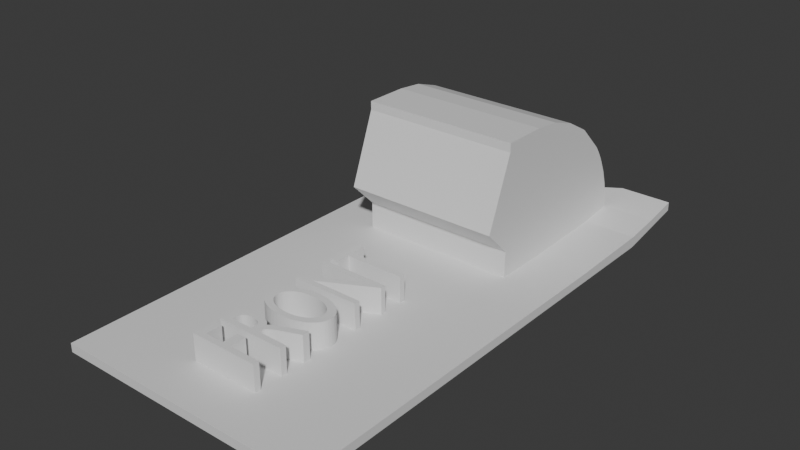 # Source: Ridgeline_front_passenger_window_plug.blend  (saved by Blender 4.4.32; exported with 4.5.12 LTS)
import bpy
from mathutils import Matrix  # noqa: F401  (used for matrix-valued properties, if any)

bpy.ops.wm.read_factory_settings(use_empty=True)
scene = bpy.context.scene
scene.name = 'Scene'

# ---- collections
col_collection = bpy.data.collections.new('Collection'); scene.collection.children.link(col_collection)

# ---- materials (node trees are filled in below, after node groups)
mat_material = bpy.data.materials.new('Material')
mat_material.alpha_threshold = 0.0
mat_material.roughness = 0.5
mat_material.line_color = (0.0, 0.0, 0.0, 1.0)

# ---- material node trees
mat_material.use_nodes = True; mat_material.node_tree.nodes.clear()
_N = mat_material.node_tree.nodes; _L = mat_material.node_tree.links
n0 = _N.new('ShaderNodeOutputMaterial'); n0.name = 'Material Output'; n0.location = (300, 300)
n1 = _N.new('ShaderNodeBsdfPrincipled'); n1.name = 'Principled BSDF'; n1.location = (10, 300)
n1.inputs[3].default_value = 1.45
_L.new(n1.outputs[0], n0.inputs[0])
n0.is_active_output = True

# ---- world
world_world = bpy.data.worlds.new('World'); scene.world = world_world
world_world.use_nodes = True; world_world.node_tree.nodes.clear()
_N = world_world.node_tree.nodes; _L = world_world.node_tree.links
n0 = _N.new('ShaderNodeOutputWorld'); n0.name = 'World Output'; n0.location = (300, 300)
n1 = _N.new('ShaderNodeBackground'); n1.name = 'Background'; n1.location = (10, 300)
n1.inputs[0].default_value = (0.05088, 0.05088, 0.05088, 1.0)
_L.new(n1.outputs[0], n0.inputs[0])
n0.is_active_output = True
world_world.color = (0.05088, 0.05088, 0.05088)
world_world.sun_shadow_jitter_overblur = 0.0

# ---- meshes
me_cube = bpy.data.meshes.new('Cube')
me_cube.from_pydata([(1.0, 1.0, 1.75), (1.0, -1.0, 1.0), (1.0, -1.0, 0.5), (-1.0, 1.0, 1.75), (-1.0, -1.0, 1.0), (-1.0, -1.0, 0.5), (0.6, 1.0, 1.25), (-0.6, 1.0, 1.25), (0.6, 0.3667, 1.0), (-0.6, 0.3667, 1.0), (0.6, 0.2, 1.0), (-0.6, 0.2, 1.0), (-0.6, 0.3667, 8.5), (0.6, 0.3667, 8.5), (0.6, 0.2, 8.5), (-0.6, 0.2, 8.5), (0.6, 0.7333, 1.125), (-0.6, 0.7333, 1.125), (0.6, 0.4667, 8.35), (-0.6, 0.4667, 8.35), (0.6, 0.5667, 7.85), (-0.6, 0.5667, 7.85), (0.6, 0.6667, 7.0), (-0.6, 0.6667, 7.0), (0.6, 0.7667, 5.5), (-0.6, 0.7667, 5.5), (0.6, 0.7833, 5.15), (-0.6, 0.7833, 5.15), (0.6, 0.8, 4.75), (-0.6, 0.8, 4.75), (0.6, 0.8167, 4.25), (-0.6, 0.8167, 4.25), (0.6, 0.8333, 3.7), (-0.6, 0.8333, 3.7), (0.6, 0.85, 2.9), (-0.6, 0.85, 2.9), (0.6, 0.8583, 2.35), (-0.6, 0.8583, 2.35), (-0.6, 0.8633, 1.375), (0.6, 0.8633, 1.375), (0.0, 1.0, 0.5), (0.0, 0.8667, 1.375), (0.3, 1.0, 0.875), (0.3, 1.0, 0.625), (-0.3, 1.0, 0.875), (1.0, 1.0, 1.25), (-1.0, 1.0, 1.25), (0.6, -1.0, 0.5), (-0.6, -1.0, 0.5), (-0.3, 1.0, 0.625), (0.6, 0.7333, -1.0), (0.6, 1.0, 1.75), (-0.6, 0.7333, -1.0), (-0.6, 1.0, 1.75), (0.0, 0.7333, -1.0), (0.3, 0.7333, -1.0), (-0.3, 0.7333, -1.0), (1.0, 0.7333, 0.5), (-1.0, 0.7333, 0.5), (0.6, 0.2, 2.5), (-0.6, 0.2, 2.5), (-0.6, 0.3667, 3.0), (0.6, 0.3667, 3.0), (0.6, 0.1, 4.0), (0.6, 0.3667, 4.5), (-0.6, 0.1, 4.0), (-0.6, 0.3667, 4.5), (0.6, 0.2, 8.0), (0.6, 0.3667, 8.0), (-0.6, 0.2, 8.0), (-0.6, 0.3667, 8.0), (0.6, -0.8, -1.0), (-0.6, -0.8, -1.0), (-1.0, -0.8, 0.5), (1.0, -0.8, 0.5), (-0.6, 0.4, 1.0), (-1.0, 0.4, 1.0), (1.0, 0.7333, 1.125), (-1.0, 0.8633, 1.375), (-1.0, 0.7333, 1.125), (0.6, 0.4, 1.0), (1.0, 0.8633, 1.375), (1.0, 0.4, 1.0), (-0.253, -0.08252, 0.5), (-0.253, -0.2136, 0.5), (-0.1859, -0.2136, 0.5), (-0.1859, -0.1593, 0.5), (0.2667, -0.1593, 0.5), (0.2667, -0.1368, 0.5), (-0.1859, -0.1368, 0.5), (-0.1859, -0.08252, 0.5), (-0.253, -0.2348, 0.5), (-0.253, -0.256, 0.5), (0.1493, -0.256, 0.5), (-0.253, -0.3622, 0.5), (-0.253, -0.3802, 0.5), (0.2667, -0.3802, 0.5), (0.2667, -0.359, 0.5), (-0.1333, -0.359, 0.5), (0.2667, -0.2541, 0.5), (0.2667, -0.2348, 0.5), (0.006857, -0.5762, 0.5), (0.04171, -0.5755, 0.5), (0.07555, -0.5735, 0.5), (0.108, -0.5703, 0.5), (0.1386, -0.5659, 0.5), (0.1671, -0.5602, 0.5), (0.193, -0.5535, 0.5), (0.216, -0.5457, 0.5), (0.2357, -0.5369, 0.5), (0.2517, -0.5272, 0.5), (0.2636, -0.5164, 0.5), (0.271, -0.5049, 0.5), (0.2735, -0.4924, 0.5), (0.271, -0.4796, 0.5), (0.2635, -0.4677, 0.5), (0.2516, -0.4568, 0.5), (0.2355, -0.4468, 0.5), (0.2158, -0.4379, 0.5), (0.1928, -0.4301, 0.5), (0.1668, -0.4233, 0.5), (0.1383, -0.4177, 0.5), (0.1077, -0.4133, 0.5), (0.07529, -0.4101, 0.5), (0.04155, -0.4082, 0.5), (0.006857, -0.4075, 0.5), (-0.0288, -0.4082, 0.5), (-0.06316, -0.4102, 0.5), (-0.09588, -0.4135, 0.5), (-0.1266, -0.4179, 0.5), (-0.155, -0.4236, 0.5), (-0.1808, -0.4304, 0.5), (-0.2035, -0.4382, 0.5), (-0.2228, -0.4471, 0.5), (-0.2385, -0.4569, 0.5), (-0.2501, -0.4677, 0.5), (-0.2573, -0.4794, 0.5), (-0.2598, -0.492, 0.5), (-0.2573, -0.5043, 0.5), (-0.2501, -0.5159, 0.5), (-0.2384, -0.5266, 0.5), (-0.2227, -0.5364, 0.5), (-0.2033, -0.5453, 0.5), (-0.1805, -0.5531, 0.5), (-0.1547, -0.5599, 0.5), (-0.1263, -0.5656, 0.5), (-0.09556, -0.5702, 0.5), (-0.0629, -0.5735, 0.5), (-0.02864, -0.5755, 0.5), (0.006857, -0.5529, 0.5), (-0.02105, -0.5524, 0.5), (-0.0475, -0.5508, 0.5), (-0.07231, -0.5483, 0.5), (-0.09529, -0.5449, 0.5), (-0.1163, -0.5406, 0.5), (-0.135, -0.5356, 0.5), (-0.1514, -0.5298, 0.5), (-0.1653, -0.5233, 0.5), (-0.1764, -0.5162, 0.5), (-0.1845, -0.5086, 0.5), (-0.1895, -0.5005, 0.5), (-0.1912, -0.492, 0.5), (-0.1895, -0.4834, 0.5), (-0.1845, -0.4752, 0.5), (-0.1764, -0.4676, 0.5), (-0.1653, -0.4605, 0.5), (-0.1514, -0.454, 0.5), (-0.135, -0.4482, 0.5), (-0.1163, -0.4431, 0.5), (-0.09529, -0.4388, 0.5), (-0.07231, -0.4354, 0.5), (-0.0475, -0.4329, 0.5), (-0.02105, -0.4313, 0.5), (0.006857, -0.4308, 0.5), (0.0346, -0.4313, 0.5), (0.06095, -0.4329, 0.5), (0.0857, -0.4354, 0.5), (0.1087, -0.4388, 0.5), (0.1297, -0.4431, 0.5), (0.1485, -0.4482, 0.5), (0.1649, -0.454, 0.5), (0.1788, -0.4605, 0.5), (0.19, -0.4676, 0.5), (0.1982, -0.4752, 0.5), (0.2032, -0.4834, 0.5), (0.205, -0.492, 0.5), (0.2032, -0.5005, 0.5), (0.1982, -0.5086, 0.5), (0.19, -0.5162, 0.5), (0.1788, -0.5233, 0.5), (0.1649, -0.5298, 0.5), (0.1485, -0.5356, 0.5), (0.1297, -0.5406, 0.5), (0.1087, -0.5449, 0.5), (0.0857, -0.5483, 0.5), (0.06095, -0.5508, 0.5), (0.0346, -0.5524, 0.5), (-0.253, -0.7077, 0.5), (0.2667, -0.7077, 0.5), (0.2667, -0.6852, 0.5), (0.04114, -0.6852, 0.5), (0.04144, -0.6729, 0.5), (0.04254, -0.6701, 0.5), (0.04471, -0.6673, 0.5), (0.04825, -0.6645, 0.5), (0.05344, -0.6615, 0.5), (0.06057, -0.6584, 0.5), (0.06992, -0.6551, 0.5), (0.09643, -0.6478, 0.5), (0.2667, -0.6134, 0.5), (0.2667, -0.5865, 0.5), (0.07924, -0.6245, 0.5), (0.05663, -0.6301, 0.5), (0.03683, -0.6362, 0.5), (0.01981, -0.6429, 0.5), (0.01381, -0.6388, 0.5), (0.006892, -0.6351, 0.5), (-0.0009286, -0.6317, 0.5), (-0.009623, -0.6286, 0.5), (-0.01916, -0.6259, 0.5), (-0.02952, -0.6235, 0.5), (-0.04068, -0.6214, 0.5), (-0.0526, -0.6197, 0.5), (-0.06526, -0.6184, 0.5), (-0.07864, -0.6174, 0.5), (-0.0927, -0.6168, 0.5), (-0.1074, -0.6166, 0.5), (-0.1292, -0.6171, 0.5), (-0.1494, -0.6183, 0.5), (-0.1681, -0.6202, 0.5), (-0.1851, -0.623, 0.5), (-0.2004, -0.6264, 0.5), (-0.2139, -0.6305, 0.5), (-0.2255, -0.6353, 0.5), (-0.2352, -0.6407, 0.5), (-0.2429, -0.6467, 0.5), (-0.2484, -0.6533, 0.5), (-0.2518, -0.6605, 0.5), (-0.189, -0.6852, 0.5), (-0.189, -0.6707, 0.5), (-0.1865, -0.6608, 0.5), (-0.1835, -0.6567, 0.5), (-0.1794, -0.6531, 0.5), (-0.1742, -0.6499, 0.5), (-0.168, -0.6472, 0.5), (-0.1607, -0.6449, 0.5), (-0.1525, -0.6431, 0.5), (-0.1433, -0.6417, 0.5), (-0.1332, -0.6407, 0.5), (-0.1223, -0.6401, 0.5), (-0.1105, -0.6399, 0.5), (-0.09969, -0.64, 0.5), (-0.08913, -0.6404, 0.5), (-0.07894, -0.6412, 0.5), (-0.06925, -0.6424, 0.5), (-0.06019, -0.644, 0.5), (-0.0519, -0.6461, 0.5), (-0.04452, -0.6488, 0.5), (-0.03818, -0.6519, 0.5), (-0.03301, -0.6557, 0.5), (-0.02915, -0.66, 0.5), (-0.02674, -0.665, 0.5), (-0.0259, -0.6852, 0.5), (-0.253, -0.7321, 0.5), (-0.253, -0.8159, 0.5), (0.2667, -0.8159, 0.5), (0.2667, -0.7933, 0.5), (0.02514, -0.7933, 0.5), (0.02514, -0.7321, 0.5), (-0.0419, -0.7321, 0.5), (-0.0419, -0.7933, 0.5), (-0.1859, -0.7933, 0.5), (-0.1859, -0.7321, 0.5), (-0.253, -0.3802, 1.0), (-0.253, -0.3622, 1.0), (-0.253, -0.256, 1.0), (-0.253, -0.2136, 1.0), (-0.253, -0.2348, 1.0), (-0.253, -0.08252, 1.0), (0.02027, -0.2348, 1.0), (0.1209, -0.1593, 1.0), (0.1509, -0.1368, 1.0), (-0.09347, -0.3201, 1.0), (-0.007946, -0.256, 1.0), (-0.1859, -0.1593, 1.0), (-0.1859, -0.1368, 1.0), (-0.1859, -0.08252, 1.0), (-0.1736, -0.3802, 1.0), (-0.1859, -0.2136, 1.0), (-0.2598, -0.492, 1.0), (-0.2573, -0.4794, 1.0), (-0.253, -0.8159, 1.0), (-0.253, -0.7321, 1.0), (-0.253, -0.7077, 1.0), (-0.2573, -0.5043, 1.0), (-0.2518, -0.6605, 1.0), (-0.2484, -0.6533, 1.0), (-0.2501, -0.5159, 1.0), (-0.2429, -0.6467, 1.0), (-0.2501, -0.4677, 1.0), (-0.2352, -0.6407, 1.0), (-0.2384, -0.5266, 1.0), (-0.2255, -0.6353, 1.0), (-0.2227, -0.5364, 1.0), (-0.2139, -0.6305, 1.0), (-0.2033, -0.5453, 1.0), (-0.1912, -0.492, 1.0), (-0.2004, -0.6264, 1.0), (-0.2228, -0.4471, 1.0), (-0.1895, -0.4834, 1.0), (-0.2385, -0.4569, 1.0), (-0.189, -0.6707, 1.0), (-0.1835, -0.6567, 1.0), (-0.1865, -0.6608, 1.0), (-0.1851, -0.623, 1.0), (-0.1805, -0.5531, 1.0), (-0.1845, -0.4752, 1.0), (-0.1681, -0.6202, 1.0), (-0.1742, -0.6499, 1.0), (-0.1764, -0.5162, 1.0), (-0.1764, -0.4676, 1.0), (-0.1653, -0.5233, 1.0), (-0.1653, -0.4605, 1.0), (-0.168, -0.6472, 1.0), (-0.1607, -0.6449, 1.0), (-0.1547, -0.5599, 1.0), (-0.1615, -0.4253, 1.0), (-0.155, -0.4236, 1.0), (-0.1794, -0.6531, 1.0), (-0.1845, -0.5086, 1.0), (-0.1808, -0.4304, 1.0), (-0.1859, -0.7933, 1.0), (-0.1859, -0.7321, 1.0), (-0.189, -0.6852, 1.0), (-0.1895, -0.5005, 1.0), (-0.2035, -0.4382, 1.0), (-0.1525, -0.6431, 1.0), (-0.1433, -0.6417, 1.0), (-0.1494, -0.6183, 1.0), (-0.1514, -0.5298, 1.0), (-0.1514, -0.454, 1.0), (-0.1332, -0.6407, 1.0), (-0.1292, -0.6171, 1.0), (-0.1263, -0.5656, 1.0), (-0.135, -0.4482, 1.0), (-0.135, -0.5356, 1.0), (-0.1266, -0.4179, 1.0), (-0.1163, -0.4431, 1.0), (-0.1163, -0.5406, 1.0), (-0.1105, -0.6399, 1.0), (-0.1074, -0.6166, 1.0), (-0.09969, -0.64, 1.0), (-0.09556, -0.5702, 1.0), (-0.09529, -0.5449, 1.0), (-0.09529, -0.4388, 1.0), (-0.09588, -0.4135, 1.0), (-0.123, -0.3802, 1.0), (-0.1223, -0.6401, 1.0), (-0.07894, -0.6412, 1.0), (-0.07864, -0.6174, 1.0), (-0.08913, -0.6404, 1.0), (-0.0927, -0.6168, 1.0), (-0.06925, -0.6424, 1.0), (-0.06019, -0.644, 1.0), (-0.06526, -0.6184, 1.0), (-0.0629, -0.5735, 1.0), (-0.07231, -0.4354, 1.0), (-0.07231, -0.5483, 1.0), (-0.06316, -0.4102, 1.0), (-0.0519, -0.6461, 1.0), (-0.0526, -0.6197, 1.0), (-0.05577, -0.6194, 1.0), (-0.05433, -0.574, 1.0), (-0.0475, -0.5508, 1.0), (-0.0475, -0.4329, 1.0), (-0.03301, -0.6557, 1.0), (-0.03818, -0.6519, 1.0), (-0.04452, -0.6488, 1.0), (-0.04068, -0.6214, 1.0), (-0.0419, -0.7933, 1.0), (-0.123, -0.7077, 1.0), (-0.0419, -0.7321, 1.0), (-0.1333, -0.359, 1.0), (-0.02674, -0.665, 1.0), (-0.01916, -0.6259, 1.0), (-0.02105, -0.5524, 1.0), (-0.0009286, -0.6317, 1.0), (-0.02915, -0.66, 1.0), (-0.009623, -0.6286, 1.0), (-0.02952, -0.6235, 1.0), (-0.02864, -0.5755, 1.0), (-0.02105, -0.4313, 1.0), (-0.0288, -0.4082, 1.0), (0.006857, -0.5529, 1.0), (0.006857, -0.5762, 1.0), (0.006857, -0.4308, 1.0), (0.006857, -0.4075, 1.0), (0.0346, -0.5524, 1.0), (0.0346, -0.4313, 1.0), (0.02514, -0.7321, 1.0), (0.01981, -0.6429, 1.0), (0.01381, -0.6388, 1.0), (0.006892, -0.6351, 1.0), (0.03683, -0.6362, 1.0), (0.04254, -0.6701, 1.0), (0.04471, -0.6673, 1.0), (0.04144, -0.6729, 1.0), (0.06057, -0.6584, 1.0), (0.05663, -0.6301, 1.0), (0.06095, -0.5508, 1.0), (0.06095, -0.4329, 1.0), (0.05344, -0.6615, 1.0), (0.04825, -0.6645, 1.0), (0.04171, -0.5755, 1.0), (0.04155, -0.4082, 1.0), (0.07529, -0.4101, 1.0), (0.07555, -0.5735, 1.0), (0.07924, -0.6245, 1.0), (0.06992, -0.6551, 1.0), (0.0857, -0.4354, 1.0), (0.0857, -0.5483, 1.0), (0.1087, -0.5449, 1.0), (0.108, -0.5703, 1.0), (0.1087, -0.4388, 1.0), (0.1077, -0.4133, 1.0), (0.09643, -0.6478, 1.0), (0.04114, -0.6852, 1.0), (-0.0259, -0.6852, 1.0), (0.1297, -0.4431, 1.0), (0.1297, -0.5406, 1.0), (0.1386, -0.5659, 1.0), (0.1383, -0.4177, 1.0), (0.1485, -0.4482, 1.0), (0.1485, -0.5356, 1.0), (0.1649, -0.454, 1.0), (0.1649, -0.5298, 1.0), (0.1668, -0.4233, 1.0), (0.1788, -0.4605, 1.0), (0.1788, -0.5233, 1.0), (0.19, -0.4676, 1.0), (0.2032, -0.4834, 1.0), (0.1982, -0.5086, 1.0), (0.1982, -0.4752, 1.0), (0.193, -0.5535, 1.0), (0.19, -0.5162, 1.0), (0.1928, -0.4301, 1.0), (0.1671, -0.5602, 1.0), (0.216, -0.5457, 1.0), (0.2636, -0.5164, 1.0), (0.2667, -0.8159, 1.0), (0.205, -0.492, 1.0), (0.2516, -0.4568, 1.0), (0.2735, -0.4924, 1.0), (0.271, -0.4796, 1.0), (0.2667, -0.1593, 1.0), (0.2667, -0.2348, 1.0), (0.2667, -0.1368, 1.0), (0.2667, -0.7077, 1.0), (0.2667, -0.7933, 1.0), (0.2667, -0.6852, 1.0), (0.2667, -0.6134, 1.0), (0.2667, -0.5865, 1.0), (0.271, -0.5049, 1.0), (0.2667, -0.3802, 1.0), (0.2667, -0.359, 1.0), (0.2667, -0.2541, 1.0), (0.2357, -0.5369, 1.0), (0.2517, -0.5272, 1.0), (0.2635, -0.4677, 1.0), (0.2355, -0.4468, 1.0), (0.2158, -0.4379, 1.0), (0.2032, -0.5005, 1.0), (0.1493, -0.256, 1.0), (0.02514, -0.7933, 1.0)], [], [(78, 3, 46, 58, 73, 5, 4, 76, 79), (72, 5, 73), (276, 278, 286, 285, 281, 10, 11, 4, 287, 273, 274, 282, 283, 275, 277, 279, 280, 284, 288), (67, 14, 15, 69), (70, 69, 15, 12), (67, 68, 13, 14), (71, 72, 52, 50), (71, 50, 57, 74), (82, 1, 2, 74, 57, 45, 0, 81, 77), (72, 73, 58, 52), (12, 15, 14, 13), (10, 8, 62, 59), (9, 11, 60, 61), (11, 10, 59, 60), (59, 62, 64, 63), (61, 60, 65, 66), (60, 59, 63, 65), (63, 64, 68, 67), (66, 65, 69, 70), (65, 63, 67, 69), (52, 58, 46), (57, 50, 45), (2, 71, 74), (72, 71, 47, 48), (47, 71, 2), (5, 72, 48), (47, 2, 1, 4, 5, 48), (0, 45, 6, 51), (50, 6, 45), (52, 7, 49, 56), (40, 49, 44), (56, 49, 40, 54), (55, 54, 40, 43), (50, 55, 43, 6), (3, 53, 7, 46), (42, 43, 40), (52, 46, 7), (6, 43, 42, 51), (44, 49, 7, 53), (0, 51, 39, 81), (38, 53, 3, 78), (42, 41, 51), (41, 42, 40), (44, 41, 40), (53, 41, 44), (53, 38, 41), (38, 78, 79, 17), (17, 79, 76, 75), (16, 77, 81, 39), (80, 82, 77, 16), (4, 11, 76), (346, 356, 287, 326, 327), (283, 282, 472), (365, 364, 371, 372), (332, 380, 293, 292), (404, 406, 426, 459, 457, 380, 332, 331, 379, 381, 399, 473, 458, 449, 291, 292, 293, 295, 296, 298, 300, 302, 304, 307, 314, 317, 338, 342, 350, 361, 359, 364, 365, 352, 343, 325, 315, 305, 303, 301, 297, 294, 289, 290, 299, 310, 308, 335, 330, 326, 287, 4, 1, 10, 281, 456, 454, 280, 279, 455, 465, 382, 464, 463, 356, 346, 355, 368, 392, 396, 414, 415, 424, 431, 436, 445, 470, 469, 451, 468, 453, 452, 462, 448, 467, 466, 447, 443, 446, 430, 422, 416, 413, 394, 390, 372, 371, 370, 378, 389, 384, 388, 386, 402, 401, 400, 403, 408, 417, 461, 460, 425, 418, 407, 411, 412, 405), (334, 329, 319, 321, 339, 345, 348, 353, 367, 373, 385, 393, 397, 409, 420, 421, 429, 433, 435, 438, 444, 441, 471, 450, 440, 442, 439, 437, 434, 432, 428, 423, 419, 410, 398, 395, 391, 374, 366, 354, 347, 344, 340, 322, 320, 316, 309, 306), (328, 312, 313, 311, 333, 427, 383, 387, 375, 376, 377, 369, 363, 362, 358, 360, 351, 349, 357, 341, 337, 336, 324, 323, 318), (1, 82, 10), (10, 82, 80, 8), (18, 13, 8), (18, 20, 8), (8, 80, 16, 39), (28, 8, 30), (20, 22, 8), (34, 8, 36), (39, 36, 8), (26, 8, 28), (22, 8, 24), (32, 30, 8), (32, 8, 34), (24, 8, 26), (51, 41, 39), (38, 37, 36, 39, 41), (36, 37, 35, 34), (34, 35, 33, 32), (30, 32, 33, 31), (30, 31, 29, 28), (28, 29, 27, 26), (24, 26, 27, 25), (22, 24, 25, 23), (22, 20, 21, 23), (21, 20, 18, 19), (13, 18, 19, 12), (17, 75, 9, 38), (37, 38, 9), (35, 37, 9), (33, 35, 9), (31, 33, 9), (29, 31, 9), (27, 29, 9), (25, 27, 9), (23, 25, 9), (21, 9, 23), (19, 9, 21), (19, 9, 12), (76, 11, 75), (91, 92, 93, 94, 95, 96, 97, 98, 99, 100), (263, 264, 265, 266, 267, 268, 269, 270, 271, 272), (197, 198, 199, 200, 201, 202, 203, 204, 205, 206, 207, 208, 209, 210, 211, 212, 213, 214, 215, 216, 217, 218, 219, 220, 221, 222, 223, 224, 225, 226, 227, 228, 229, 230, 240, 241, 242, 243, 244, 245, 246, 247, 248, 249, 250, 251, 252, 253, 254, 255, 256, 257, 258, 259, 260, 261, 262, 238, 239, 231, 232, 233, 234, 235, 236, 237), (87, 88, 89, 86), (126, 127, 128, 129, 130, 131, 132, 133, 134, 135, 136, 137, 138, 139, 140, 141, 142, 143, 144, 145, 146, 147, 148, 151, 152, 153, 154, 155, 156, 157, 158, 159, 160, 161, 162, 163, 164, 165, 166, 167, 168, 169, 170, 171, 172), (230, 231, 239, 240), (101, 102, 103, 104, 105, 106, 107, 108, 109, 110, 111, 112, 113, 114, 115, 116, 117, 118, 119, 120, 121, 122, 123, 124, 125, 126, 172, 173, 174, 175, 176, 177, 178, 179, 180, 181, 182, 183, 184, 185, 186, 187, 188, 189, 190, 191, 192, 193, 194, 195, 196, 149, 150, 151, 148), (85, 90, 83, 84), (85, 84, 276, 288), (276, 84, 83, 278), (278, 83, 90, 286), (86, 85, 288, 284), (87, 86, 284, 280, 454), (90, 89, 285, 286), (88, 87, 454, 456), (285, 89, 88, 456, 281), (96, 95, 273, 287, 356, 463), (273, 95, 94, 274), (274, 94, 93, 472, 282), (93, 92, 275, 283, 472), (275, 92, 91, 277), (277, 91, 100, 455, 279), (97, 96, 463, 464), (382, 98, 97, 464), (99, 98, 382, 465), (100, 99, 465, 455), (294, 138, 137, 289), (289, 137, 136, 290), (290, 136, 135, 299), (297, 139, 138, 294), (299, 135, 134, 310), (140, 139, 297, 301), (310, 134, 133, 308), (141, 140, 301, 303), (308, 133, 132, 335), (142, 141, 303, 305), (335, 132, 131, 330), (143, 142, 305, 315), (161, 160, 334, 306), (162, 161, 306, 309), (163, 162, 309, 316), (160, 159, 329, 334), (164, 163, 316, 320), (329, 159, 158, 319), (330, 131, 130, 327, 326), (144, 143, 315, 325), (165, 164, 320, 322), (319, 158, 157, 321), (166, 165, 322, 340), (321, 157, 156, 339), (327, 130, 129, 346), (145, 144, 325, 343), (167, 166, 340, 344), (339, 156, 155, 345), (168, 167, 344, 347), (345, 155, 154, 348), (346, 129, 128, 355), (146, 145, 343, 352), (169, 168, 347, 354), (348, 154, 153, 353), (355, 128, 127, 368), (147, 146, 352, 365), (170, 169, 354, 366), (353, 153, 152, 367), (171, 170, 366, 374), (367, 152, 151, 373), (368, 127, 126, 392), (148, 147, 365, 372, 390), (172, 171, 374, 391), (373, 151, 150, 385), (392, 126, 125, 396), (101, 148, 390, 394), (173, 172, 391, 395), (385, 150, 149, 393), (102, 101, 394, 413), (393, 149, 196, 397), (174, 173, 395, 398), (396, 125, 124, 414), (397, 196, 195, 409), (175, 174, 398, 410), (414, 124, 123, 415), (103, 102, 413, 416), (409, 195, 194, 420), (176, 175, 410, 419), (415, 123, 122, 424), (104, 103, 416, 422), (177, 176, 419, 423), (420, 194, 193, 421), (424, 122, 121, 431), (105, 104, 422, 430), (178, 177, 423, 428), (421, 193, 192, 429), (179, 178, 428, 432), (429, 192, 191, 433), (431, 121, 120, 436), (106, 105, 430, 446), (180, 179, 432, 434), (433, 191, 190, 435), (181, 180, 434, 437), (435, 190, 189, 438), (436, 120, 119, 445), (107, 106, 446, 443), (182, 181, 437, 439), (438, 189, 188, 444), (183, 182, 439, 442), (444, 188, 187, 441), (445, 119, 118, 470), (108, 107, 443, 447), (440, 184, 183, 442), (441, 187, 186, 471), (450, 185, 184, 440), (471, 186, 185, 450), (470, 118, 117, 469), (109, 108, 447, 466), (469, 117, 116, 451), (110, 109, 466, 467), (451, 116, 115, 468), (111, 110, 467, 448), (115, 114, 453, 468), (112, 111, 448, 462), (113, 112, 462, 452), (114, 113, 452, 453), (198, 197, 293, 380, 457), (293, 197, 237, 295), (295, 237, 236, 296), (296, 236, 235, 298), (298, 235, 234, 300), (300, 234, 233, 302), (302, 233, 232, 304), (304, 232, 231, 307), (239, 238, 333, 311), (307, 231, 230, 314), (333, 238, 262, 427), (240, 239, 311, 313), (241, 240, 313, 312), (314, 230, 229, 317), (242, 241, 312, 328), (243, 242, 328, 318), (244, 243, 318, 323), (317, 229, 228, 338), (245, 244, 323, 324), (246, 245, 324, 336), (247, 246, 336, 337), (338, 228, 227, 342), (248, 247, 337, 341), (249, 248, 341, 357), (342, 227, 226, 350), (250, 249, 357, 349), (251, 250, 349, 351), (350, 226, 225, 361), (252, 251, 351, 360), (361, 225, 224, 359), (253, 252, 360, 358), (254, 253, 358, 362), (359, 224, 223, 364), (255, 254, 362, 363), (364, 223, 222, 370, 371), (256, 255, 363, 369), (370, 222, 221, 378), (257, 256, 369, 377), (258, 257, 377, 376), (378, 221, 220, 389), (259, 258, 376, 375), (387, 260, 259, 375), (389, 220, 219, 384), (383, 261, 260, 387), (427, 262, 261, 383), (384, 219, 218, 388), (388, 218, 217, 386), (386, 217, 216, 402), (402, 216, 215, 401), (401, 215, 214, 400), (400, 214, 213, 403), (201, 200, 426, 406), (199, 198, 457, 459), (426, 200, 199, 459), (202, 201, 406, 404), (203, 202, 404, 405), (204, 203, 405, 412), (403, 213, 212, 408), (205, 204, 412, 411), (206, 205, 411, 407), (207, 206, 407, 418), (408, 212, 211, 417), (208, 207, 418, 425), (209, 208, 425, 460), (210, 209, 460, 461), (417, 211, 210, 461), (265, 264, 291, 449), (291, 264, 263, 292), (272, 271, 331, 332), (292, 263, 272, 332), (331, 271, 270, 379), (379, 270, 269, 381), (268, 267, 473, 399), (381, 269, 268, 399), (266, 265, 449, 458), (473, 267, 266, 458)])
_uv = me_cube.uv_layers.new(name='UVMap')
_uv.uv.foreach_set('vector', [0.625, 0.2301, 0.625, 0.25, 0.5625, 0.25, 0.5625, 0.1875, 0.5625, 0.01563, 0.5625, 0.0, 0.625, 0.0, 0.625, 0.1772, 0.625, 0.2064, 0.0, 0.0, 0.0, 0.0, 0.0, 0.0, 0.8088, 0.7295, 0.8042, 0.7261, 0.8007, 0.7261, 0.8026, 0.7275, 0.7851, 0.7275, 0.75, 0.7188, 0.8125, 0.7188, 0.875, 0.75, 0.8104, 0.7339, 0.8146, 0.7339, 0.8139, 0.7334, 0.8042, 0.7323, 0.7975, 0.7306, 0.8103, 0.7306, 0.8095, 0.7301, 0.7953, 0.7301, 0.7874, 0.7281, 0.8034, 0.7281, 0.8053, 0.7295, 0.75, 0.7188, 0.75, 0.7188, 0.8125, 0.7188, 0.8125, 0.7188, 0.8125, 0.6875, 0.8125, 0.7188, 0.8125, 0.7188, 0.8125, 0.6875, 0.75, 0.7188, 0.75, 0.6875, 0.75, 0.6875, 0.75, 0.7188, 0.0, 0.0, 0.0, 0.0, 0.0, 0.0, 0.0, 0.0, 0.0, 0.0, 0.0, 0.0, 0.5625, 0.5625, 0.5625, 0.7344, 0.625, 0.5718, 0.625, 0.75, 0.5625, 0.75, 0.5625, 0.7344, 0.5625, 0.5625, 0.5625, 0.5, 0.625, 0.5, 0.625, 0.5201, 0.625, 0.5428, 0.0, 0.0, 0.5625, 0.01563, 0.5625, 0.1875, 0.0, 0.0, 0.8125, 0.6875, 0.8125, 0.7188, 0.75, 0.7188, 0.75, 0.6875, 0.75, 0.7188, 0.75, 0.6875, 0.75, 0.6875, 0.75, 0.7188, 0.8125, 0.6875, 0.8125, 0.7188, 0.8125, 0.7188, 0.8125, 0.6875, 0.8125, 0.7188, 0.75, 0.7188, 0.75, 0.7188, 0.8125, 0.7188, 0.75, 0.7188, 0.75, 0.6875, 0.75, 0.6875, 0.75, 0.7188, 0.8125, 0.6875, 0.8125, 0.7188, 0.8125, 0.7188, 0.8125, 0.6875, 0.8125, 0.7188, 0.75, 0.7188, 0.75, 0.7188, 0.8125, 0.7188, 0.75, 0.7188, 0.75, 0.6875, 0.75, 0.6875, 0.75, 0.7188, 0.8125, 0.6875, 0.8125, 0.7188, 0.8125, 0.7188, 0.8125, 0.6875, 0.8125, 0.7188, 0.75, 0.7188, 0.75, 0.7188, 0.8125, 0.7188, 0.0, 0.0, 0.5625, 0.1875, 0.5625, 0.25, 0.5625, 0.5625, 0.0, 0.0, 0.5625, 0.5, 0.375, 0.75, 0.0, 0.0, 0.5625, 0.7344, 0.0, 0.0, 0.0, 0.0, 0.0, 0.0, 0.0, 0.0, 0.0, 0.0, 0.0, 0.0, 0.0, 0.0, 0.0, 0.0, 0.0, 0.0, 0.0, 0.0, 0.0, 0.0, 0.0, 0.0, 0.625, 0.75, 0.875, 0.75, 0.0, 0.0, 0.0, 0.0, 0.625, 0.5, 0.5625, 0.5, 0.0, 0.0, 0.75, 0.5625, 0.0, 0.0, 0.0, 0.0, 0.5625, 0.5, 0.0, 0.0, 0.0, 0.0, 0.0, 0.0, 0.0, 0.0, 0.7812, 0.5, 0.0, 0.0, 0.7969, 0.5, 0.0, 0.0, 0.0, 0.0, 0.7812, 0.5, 0.0, 0.0, 0.0, 0.0, 0.0, 0.0, 0.7812, 0.5, 0.0, 0.0, 0.0, 0.0, 0.0, 0.0, 0.0, 0.0, 0.0, 0.0, 0.0, 0.0, 0.0, 0.0, 0.0, 0.0, 0.5625, 0.25, 0.7656, 0.5, 0.0, 0.0, 0.7812, 0.5, 0.0, 0.0, 0.5625, 0.25, 0.0, 0.0, 0.0, 0.0, 0.0, 0.0, 0.7656, 0.5, 0.75, 0.5625, 0.7969, 0.5, 0.0, 0.0, 0.0, 0.0, 0.0, 0.0, 0.625, 0.5, 0.0, 0.0, 0.0, 0.0, 0.625, 0.5201, 0.0, 0.0, 0.0, 0.0, 0.0, 0.0, 0.625, 0.2301, 0.7656, 0.5, 0.7812, 0.625, 0.75, 0.5625, 0.7812, 0.625, 0.7656, 0.5, 0.7812, 0.5, 0.7969, 0.5, 0.7812, 0.625, 0.7812, 0.5, 0.0, 0.0, 0.7812, 0.625, 0.7969, 0.5, 0.0, 0.0, 0.0, 0.0, 0.7812, 0.625, 0.0, 0.0, 0.625, 0.2301, 0.625, 0.2064, 0.0, 0.0, 0.0, 0.0, 0.625, 0.2064, 0.625, 0.1772, 0.8125, 0.6719, 0.0, 0.0, 0.625, 0.5428, 0.625, 0.5201, 0.0, 0.0, 0.75, 0.6707, 0.625, 0.5718, 0.625, 0.5428, 0.0, 0.0, 0.875, 0.75, 0.8125, 0.7188, 0.875, 0.5728, 0.8022, 0.7348, 0.8041, 0.7339, 0.8104, 0.7339, 0.8061, 0.735, 0.8054, 0.735, 0.7975, 0.7306, 0.8042, 0.7323, 0.7778, 0.7306, 0.7845, 0.7389, 0.782, 0.7401, 0.7808, 0.7401, 0.7834, 0.7389, 0.79, 0.743, 0.7836, 0.7424, 0.7999, 0.7424, 0.7984, 0.743, 0.7653, 0.7414, 0.7653, 0.7415, 0.7645, 0.7418, 0.7363, 0.7418, 0.7349, 0.7424, 0.7836, 0.7424, 0.79, 0.743, 0.7862, 0.7446, 0.7682, 0.7446, 0.772, 0.743, 0.7636, 0.743, 0.7598, 0.7446, 0.7296, 0.7446, 0.7282, 0.7452, 0.7931, 0.7452, 0.7984, 0.743, 0.7999, 0.7424, 0.8027, 0.7412, 0.8027, 0.741, 0.8024, 0.7408, 0.8019, 0.7406, 0.801, 0.7405, 0.7998, 0.7404, 0.7984, 0.7403, 0.7967, 0.7402, 0.7947, 0.7401, 0.7925, 0.7401, 0.7901, 0.74, 0.7874, 0.74, 0.7855, 0.74, 0.7837, 0.74, 0.782, 0.7401, 0.7845, 0.7389, 0.7888, 0.7388, 0.7929, 0.7387, 0.7968, 0.7385, 0.8005, 0.7384, 0.8038, 0.7382, 0.8068, 0.7379, 0.8094, 0.7377, 0.8115, 0.7374, 0.8131, 0.7371, 0.8142, 0.7368, 0.8147, 0.7364, 0.8145, 0.7361, 0.8138, 0.7359, 0.8124, 0.7356, 0.8105, 0.7354, 0.8082, 0.7352, 0.8061, 0.735, 0.8104, 0.7339, 0.875, 0.75, 0.625, 0.75, 0.75, 0.7188, 0.7851, 0.7275, 0.7706, 0.7275, 0.7692, 0.7281, 0.7874, 0.7281, 0.7953, 0.7301, 0.7645, 0.7301, 0.7633, 0.7306, 0.8067, 0.7333, 0.7567, 0.7333, 0.7554, 0.7339, 0.8041, 0.7339, 0.8022, 0.7348, 0.7986, 0.7347, 0.7948, 0.7346, 0.7906, 0.7346, 0.7862, 0.7346, 0.7818, 0.7346, 0.7775, 0.7346, 0.7732, 0.7347, 0.7691, 0.7348, 0.7652, 0.735, 0.7615, 0.7352, 0.7582, 0.7354, 0.7551, 0.7356, 0.7525, 0.7359, 0.7503, 0.7361, 0.7487, 0.7364, 0.7475, 0.7368, 0.7471, 0.7371, 0.7473, 0.7374, 0.7481, 0.7377, 0.7495, 0.7379, 0.7514, 0.7382, 0.7538, 0.7384, 0.7566, 0.7385, 0.7598, 0.7387, 0.7634, 0.7388, 0.7672, 0.7389, 0.7713, 0.7389, 0.7756, 0.739, 0.7801, 0.7389, 0.7834, 0.7389, 0.7808, 0.7401, 0.7803, 0.7401, 0.7787, 0.7401, 0.7772, 0.7402, 0.7758, 0.7403, 0.7744, 0.7403, 0.7731, 0.7404, 0.7719, 0.7405, 0.7708, 0.7406, 0.7698, 0.7407, 0.7681, 0.7405, 0.766, 0.7404, 0.7636, 0.7402, 0.7425, 0.7392, 0.7408, 0.7399, 0.76, 0.7408, 0.7628, 0.741, 0.7638, 0.7411, 0.7645, 0.7412, 0.7649, 0.7413, 0.7652, 0.7413, 0.8049, 0.737, 0.8038, 0.7372, 0.8023, 0.7374, 0.8005, 0.7376, 0.7983, 0.7378, 0.7959, 0.7379, 0.7932, 0.738, 0.7904, 0.7381, 0.7873, 0.7382, 0.784, 0.7383, 0.7806, 0.7383, 0.7771, 0.7384, 0.7736, 0.7383, 0.7705, 0.7383, 0.7675, 0.7382, 0.7649, 0.7381, 0.7625, 0.738, 0.7605, 0.7379, 0.7588, 0.7378, 0.7574, 0.7376, 0.7565, 0.7374, 0.7559, 0.7372, 0.7558, 0.737, 0.7561, 0.7368, 0.7569, 0.7365, 0.758, 0.7363, 0.7595, 0.7361, 0.7614, 0.7359, 0.7635, 0.7358, 0.7659, 0.7356, 0.7686, 0.7355, 0.7715, 0.7354, 0.7746, 0.7353, 0.7778, 0.7352, 0.7812, 0.7352, 0.7847, 0.7352, 0.7882, 0.7352, 0.7914, 0.7352, 0.7943, 0.7353, 0.797, 0.7354, 0.7993, 0.7355, 0.8014, 0.7356, 0.8031, 0.7358, 0.8044, 0.7359, 0.8053, 0.7361, 0.8059, 0.7363, 0.806, 0.7365, 0.8057, 0.7368, 0.7941, 0.741, 0.7944, 0.7411, 0.7945, 0.7412, 0.7942, 0.7414, 0.7933, 0.7418, 0.7729, 0.7418, 0.7743, 0.7413, 0.7749, 0.7411, 0.7756, 0.741, 0.7765, 0.7409, 0.7775, 0.7409, 0.7786, 0.7408, 0.7798, 0.7407, 0.781, 0.7407, 0.7823, 0.7407, 0.7836, 0.7406, 0.785, 0.7406, 0.7863, 0.7406, 0.7878, 0.7406, 0.7891, 0.7406, 0.7903, 0.7407, 0.7914, 0.7407, 0.7923, 0.7408, 0.7931, 0.7408, 0.7937, 0.7409, 0.625, 0.75, 0.625, 0.5718, 0.75, 0.7188, 0.75, 0.7188, 0.625, 0.5718, 0.75, 0.6707, 0.75, 0.6875, 0.0, 0.0, 0.0, 0.0, 0.0, 0.0, 0.0, 0.0, 0.0, 0.0, 0.0, 0.0, 0.0, 0.0, 0.75, 0.6707, 0.0, 0.0, 0.0, 0.0, 0.0, 0.0, 0.0, 0.0, 0.0, 0.0, 0.0, 0.0, 0.0, 0.0, 0.0, 0.0, 0.0, 0.0, 0.0, 0.0, 0.0, 0.0, 0.0, 0.0, 0.0, 0.0, 0.0, 0.0, 0.0, 0.0, 0.0, 0.0, 0.0, 0.0, 0.0, 0.0, 0.0, 0.0, 0.0, 0.0, 0.0, 0.0, 0.0, 0.0, 0.0, 0.0, 0.0, 0.0, 0.0, 0.0, 0.0, 0.0, 0.0, 0.0, 0.0, 0.0, 0.0, 0.0, 0.75, 0.5625, 0.7812, 0.625, 0.0, 0.0, 0.0, 0.0, 0.0, 0.0, 0.0, 0.0, 0.0, 0.0, 0.7812, 0.625, 0.0, 0.0, 0.0, 0.0, 0.0, 0.0, 0.0, 0.0, 0.0, 0.0, 0.0, 0.0, 0.0, 0.0, 0.0, 0.0, 0.0, 0.0, 0.0, 0.0, 0.0, 0.0, 0.0, 0.0, 0.0, 0.0, 0.0, 0.0, 0.0, 0.0, 0.0, 0.0, 0.0, 0.0, 0.0, 0.0, 0.0, 0.0, 0.0, 0.0, 0.0, 0.0, 0.0, 0.0, 0.0, 0.0, 0.0, 0.0, 0.0, 0.0, 0.0, 0.0, 0.0, 0.0, 0.0, 0.0, 0.0, 0.0, 0.0, 0.0, 0.0, 0.0, 0.0, 0.0, 0.0, 0.0, 0.0, 0.0, 0.0, 0.0, 0.0, 0.0, 0.0, 0.0, 0.0, 0.0, 0.0, 0.0, 0.8125, 0.6875, 0.0, 0.0, 0.8125, 0.6719, 0.0, 0.0, 0.0, 0.0, 0.0, 0.0, 0.0, 0.0, 0.0, 0.0, 0.0, 0.0, 0.0, 0.0, 0.0, 0.0, 0.0, 0.0, 0.0, 0.0, 0.0, 0.0, 0.0, 0.0, 0.0, 0.0, 0.0, 0.0, 0.0, 0.0, 0.0, 0.0, 0.0, 0.0, 0.0, 0.0, 0.0, 0.0, 0.0, 0.0, 0.0, 0.0, 0.0, 0.0, 0.0, 0.0, 0.0, 0.0, 0.0, 0.0, 0.0, 0.0, 0.0, 0.0, 0.0, 0.0, 0.0, 0.0, 0.0, 0.0, 0.0, 0.0, 0.0, 0.0, 0.0, 0.0, 0.0, 0.0, 0.8125, 0.6875, 0.875, 0.5728, 0.8125, 0.7188, 0.8125, 0.6719, 0.0, 0.0, 0.1111, 0.0, 0.2222, 0.0, 0.3333, 0.0, 0.4444, 0.0, 0.5556, 0.0, 0.6667, 0.0, 0.7778, 0.0, 0.8889, 0.0, 1.0, 0.0, 0.0, 0.0, 0.1111, 0.0, 0.2222, 0.0, 0.3333, 0.0, 0.4444, 0.0, 0.5556, 0.0, 0.6667, 0.0, 0.7778, 0.0, 0.8889, 0.0, 1.0, 0.0, 0.0, 0.0, 0.01075, 0.0, 0.02151, 0.0, 0.03226, 0.0, 0.05376, 0.0, 0.06452, 0.0, 0.07527, 0.0, 0.08602, 0.0, 0.09677, 0.0, 0.1075, 0.0, 0.1183, 0.0, 0.1398, 0.0, 0.1828, 0.0, 0.1935, 0.0, 0.3871, 0.0, 0.4086, 0.0, 0.4301, 0.0, 0.4516, 0.0, 0.4624, 0.0, 0.4731, 0.0, 0.4839, 0.0, 0.4946, 0.0, 0.5054, 0.0, 0.5161, 0.0, 0.5269, 0.0, 0.5376, 0.0, 0.5484, 0.0, 0.5591, 0.0, 0.5699, 0.0, 0.5806, 0.0, 0.5914, 0.0, 0.6022, 0.0, 0.6129, 0.0, 0.6237, 0.0, 0.7527, 0.0, 0.7634, 0.0, 0.7742, 0.0, 0.7849, 0.0, 0.7957, 0.0, 0.8065, 0.0, 0.8172, 0.0, 0.828, 0.0, 0.8387, 0.0, 0.8495, 0.0, 0.8602, 0.0, 0.871, 0.0, 0.8817, 0.0, 0.8925, 0.0, 0.9032, 0.0, 0.914, 0.0, 0.9247, 0.0, 0.9355, 0.0, 0.9462, 0.0, 0.957, 0.0, 0.9677, 0.0, 0.9785, 0.0, 1.0, 0.0, 0.7204, 0.0, 0.7312, 0.0, 0.6344, 0.0, 0.6452, 0.0, 0.6559, 0.0, 0.6667, 0.0, 0.6774, 0.0, 0.6882, 0.0, 0.6989, 0.0, 0.5714, 0.0, 0.7143, 0.0, 0.8571, 0.0, 0.4286, 0.0, 0.2632, 0.0, 0.2737, 0.0, 0.2842, 0.0, 0.2947, 0.0, 0.3053, 0.0, 0.3158, 0.0, 0.3263, 0.0, 0.3368, 0.0, 0.3474, 0.0, 0.3579, 0.0, 0.3684, 0.0, 0.3789, 0.0, 0.3895, 0.0, 0.4, 0.0, 0.4105, 0.0, 0.4211, 0.0, 0.4316, 0.0, 0.4421, 0.0, 0.4526, 0.0, 0.4632, 0.0, 0.4737, 0.0, 0.4842, 0.0, 0.4947, 0.0, 0.5263, 0.0, 0.5368, 0.0, 0.5474, 0.0, 0.5579, 0.0, 0.5684, 0.0, 0.5789, 0.0, 0.5895, 0.0, 0.6, 0.0, 0.6105, 0.0, 0.6211, 0.0, 0.6316, 0.0, 0.6421, 0.0, 0.6526, 0.0, 0.6632, 0.0, 0.6737, 0.0, 0.6842, 0.0, 0.6947, 0.0, 0.7053, 0.0, 0.7158, 0.0, 0.7263, 0.0, 0.7368, 0.0, 0.7474, 0.0, 0.6237, 0.0, 0.6344, 0.0, 0.7312, 0.0, 0.7527, 0.0, 0.0, 0.0, 0.01053, 0.0, 0.02105, 0.0, 0.03158, 0.0, 0.04211, 0.0, 0.05263, 0.0, 0.06316, 0.0, 0.07368, 0.0, 0.08421, 0.0, 0.09474, 0.0, 0.1053, 0.0, 0.1158, 0.0, 0.1263, 0.0, 0.1368, 0.0, 0.1474, 0.0, 0.1579, 0.0, 0.1684, 0.0, 0.1789, 0.0, 0.1895, 0.0, 0.2, 0.0, 0.2105, 0.0, 0.2211, 0.0, 0.2316, 0.0, 0.2421, 0.0, 0.2526, 0.0, 0.2632, 0.0, 0.7474, 0.0, 0.7579, 0.0, 0.7684, 0.0, 0.7789, 0.0, 0.7895, 0.0, 0.8, 0.0, 0.8105, 0.0, 0.8211, 0.0, 0.8316, 0.0, 0.8421, 0.0, 0.8526, 0.0, 0.8632, 0.0, 0.8737, 0.0, 0.8842, 0.0, 0.8947, 0.0, 0.9053, 0.0, 0.9158, 0.0, 0.9263, 0.0, 0.9368, 0.0, 0.9474, 0.0, 0.9579, 0.0, 0.9684, 0.0, 0.9789, 0.0, 0.9895, 0.0, 1.0, 0.0, 0.5053, 0.0, 0.5158, 0.0, 0.5263, 0.0, 0.4947, 0.0, 0.2857, 0.0, 1.0, 0.0, 0.0, 0.0, 0.1429, 0.0, 0.2857, 0.0, 0.2857, 0.0, 0.2857, 0.0, 0.2857, 0.0, 0.1429, 0.0, 0.1429, 0.0, 0.1429, 0.0, 0.1429, 0.0, 0.0, 0.0, 0.0, 0.0, 0.0, 0.0, 0.0, 0.0, 0.4286, 0.0, 0.4286, 0.0, 0.4286, 0.0, 0.4286, 0.0, 0.5714, 0.0, 0.5714, 0.0, 0.5714, 0.0, 0.5714, 0.0, 0.5714, 0.0, 1.0, 0.0, 1.0, 0.0, 1.0, 0.0, 1.0, 0.0, 0.7143, 0.0, 0.7143, 0.0, 0.7143, 0.0, 0.7143, 0.0, 0.8571, 0.0, 0.8571, 0.0, 0.8571, 0.0, 0.8571, 0.0, 0.8571, 0.0, 0.5556, 0.0, 0.5556, 0.0, 0.5556, 0.0, 0.5556, 0.0, 0.5556, 0.0, 0.5556, 0.0, 0.4444, 0.0, 0.4444, 0.0, 0.4444, 0.0, 0.4444, 0.0, 0.3333, 0.0, 0.3333, 0.0, 0.2222, 0.0, 0.2222, 0.0, 0.2893, 0.0, 0.2222, 0.0, 0.2222, 0.0, 0.2222, 0.0, 0.2222, 0.0, 0.2222, 0.0, 0.1111, 0.0, 0.1111, 0.0, 0.1111, 0.0, 0.1111, 0.0, 0.0, 0.0, 0.0, 0.0, 0.0, 0.0, 0.0, 0.0, 0.0, 0.0, 0.6667, 0.0, 0.6667, 0.0, 0.6667, 0.0, 0.6667, 0.0, 0.7778, 0.0, 0.7778, 0.0, 0.7778, 0.0, 0.7778, 0.0, 0.8889, 0.0, 0.7778, 0.0, 0.7778, 0.0, 0.8889, 0.0, 1.0, 0.0, 1.0, 0.0, 1.0, 0.0, 1.0, 0.0, 0.3895, 0.0, 0.3895, 0.0, 0.3789, 0.0, 0.3789, 0.0, 0.3789, 0.0, 0.3789, 0.0, 0.3684, 0.0, 0.3684, 0.0, 0.3684, 0.0, 0.3684, 0.0, 0.3579, 0.0, 0.3579, 0.0, 0.4, 0.0, 0.4, 0.0, 0.3895, 0.0, 0.3895, 0.0, 0.3579, 0.0, 0.3579, 0.0, 0.3474, 0.0, 0.3474, 0.0, 0.4105, 0.0, 0.4, 0.0, 0.4, 0.0, 0.4105, 0.0, 0.3474, 0.0, 0.3474, 0.0, 0.3368, 0.0, 0.3368, 0.0, 0.4211, 0.0, 0.4105, 0.0, 0.4105, 0.0, 0.4211, 0.0, 0.3368, 0.0, 0.3368, 0.0, 0.3263, 0.0, 0.3263, 0.0, 0.4316, 0.0, 0.4211, 0.0, 0.4211, 0.0, 0.4316, 0.0, 0.3263, 0.0, 0.3263, 0.0, 0.3158, 0.0, 0.3158, 0.0, 0.4421, 0.0, 0.4316, 0.0, 0.4316, 0.0, 0.4421, 0.0, 0.6316, 0.0, 0.6211, 0.0, 0.6211, 0.0, 0.6316, 0.0, 0.6421, 0.0, 0.6316, 0.0, 0.6316, 0.0, 0.6421, 0.0, 0.6526, 0.0, 0.6421, 0.0, 0.6421, 0.0, 0.6526, 0.0, 0.6211, 0.0, 0.6105, 0.0, 0.6105, 0.0, 0.6211, 0.0, 0.6632, 0.0, 0.6526, 0.0, 0.6526, 0.0, 0.6632, 0.0, 0.6105, 0.0, 0.6105, 0.0, 0.6, 0.0, 0.6, 0.0, 0.3158, 0.0, 0.3158, 0.0, 0.3053, 0.0, 0.3053, 0.0, 0.3079, 0.0, 0.4526, 0.0, 0.4421, 0.0, 0.4421, 0.0, 0.4526, 0.0, 0.6737, 0.0, 0.6632, 0.0, 0.6632, 0.0, 0.6737, 0.0, 0.6, 0.0, 0.6, 0.0, 0.5895, 0.0, 0.5895, 0.0, 0.6842, 0.0, 0.6737, 0.0, 0.6737, 0.0, 0.6842, 0.0, 0.5895, 0.0, 0.5895, 0.0, 0.5789, 0.0, 0.5789, 0.0, 0.3053, 0.0, 0.3053, 0.0, 0.2947, 0.0, 0.2947, 0.0, 0.4632, 0.0, 0.4526, 0.0, 0.4526, 0.0, 0.4632, 0.0, 0.6947, 0.0, 0.6842, 0.0, 0.6842, 0.0, 0.6947, 0.0, 0.5789, 0.0, 0.5789, 0.0, 0.5684, 0.0, 0.5684, 0.0, 0.7053, 0.0, 0.6947, 0.0, 0.6947, 0.0, 0.7053, 0.0, 0.5684, 0.0, 0.5684, 0.0, 0.5579, 0.0, 0.5579, 0.0, 0.2947, 0.0, 0.2947, 0.0, 0.2842, 0.0, 0.2842, 0.0, 0.4737, 0.0, 0.4632, 0.0, 0.4632, 0.0, 0.4737, 0.0, 0.7158, 0.0, 0.7053, 0.0, 0.7053, 0.0, 0.7158, 0.0, 0.5579, 0.0, 0.5579, 0.0, 0.5474, 0.0, 0.5474, 0.0, 0.2842, 0.0, 0.2842, 0.0, 0.2737, 0.0, 0.2737, 0.0, 0.4842, 0.0, 0.4737, 0.0, 0.4737, 0.0, 0.4842, 0.0, 0.7263, 0.0, 0.7158, 0.0, 0.7158, 0.0, 0.7263, 0.0, 0.5474, 0.0, 0.5474, 0.0, 0.5368, 0.0, 0.5368, 0.0, 0.7368, 0.0, 0.7263, 0.0, 0.7263, 0.0, 0.7368, 0.0, 0.5368, 0.0, 0.5368, 0.0, 0.5263, 0.0, 0.5263, 0.0, 0.2737, 0.0, 0.2737, 0.0, 0.2632, 0.0, 0.2632, 0.0, 0.4947, 0.0, 0.4842, 0.0, 0.4842, 0.0, 0.4868, 0.0, 0.4947, 0.0, 0.7474, 0.0, 0.7368, 0.0, 0.7368, 0.0, 0.7474, 0.0, 0.5263, 0.0, 0.5263, 0.0, 0.5158, 0.0, 0.5158, 0.0, 0.2632, 0.0, 0.2632, 0.0, 0.2526, 0.0, 0.2526, 0.0, 0.0, 0.0, 0.4947, 0.0, 0.4947, 0.0, 0.0, 0.0, 0.7579, 0.0, 0.7474, 0.0, 0.7474, 0.0, 0.7579, 0.0, 0.5158, 0.0, 0.5158, 0.0, 0.5053, 0.0, 0.5053, 0.0, 0.01053, 0.0, 0.0, 0.0, 0.0, 0.0, 0.01053, 0.0, 0.5053, 0.0, 0.5053, 0.0, 1.0, 0.0, 1.0, 0.0, 0.7684, 0.0, 0.7579, 0.0, 0.7579, 0.0, 0.7684, 0.0, 0.2526, 0.0, 0.2526, 0.0, 0.2421, 0.0, 0.2421, 0.0, 1.0, 0.0, 1.0, 0.0, 0.9895, 0.0, 0.9895, 0.0, 0.7789, 0.0, 0.7684, 0.0, 0.7684, 0.0, 0.7789, 0.0, 0.2421, 0.0, 0.2421, 0.0, 0.2316, 0.0, 0.2316, 0.0, 0.02105, 0.0, 0.01053, 0.0, 0.01053, 0.0, 0.02105, 0.0, 0.9895, 0.0, 0.9895, 0.0, 0.9789, 0.0, 0.9789, 0.0, 0.7895, 0.0, 0.7789, 0.0, 0.7789, 0.0, 0.7895, 0.0, 0.2316, 0.0, 0.2316, 0.0, 0.2211, 0.0, 0.2211, 0.0, 0.03158, 0.0, 0.02105, 0.0, 0.02105, 0.0, 0.03158, 0.0, 0.8, 0.0, 0.7895, 0.0, 0.7895, 0.0, 0.8, 0.0, 0.9789, 0.0, 0.9789, 0.0, 0.9684, 0.0, 0.9684, 0.0, 0.2211, 0.0, 0.2211, 0.0, 0.2105, 0.0, 0.2105, 0.0, 0.04211, 0.0, 0.03158, 0.0, 0.03158, 0.0, 0.04211, 0.0, 0.8105, 0.0, 0.8, 0.0, 0.8, 0.0, 0.8105, 0.0, 0.9684, 0.0, 0.9684, 0.0, 0.9579, 0.0, 0.9579, 0.0, 0.8211, 0.0, 0.8105, 0.0, 0.8105, 0.0, 0.8211, 0.0, 0.9579, 0.0, 0.9579, 0.0, 0.9474, 0.0, 0.9474, 0.0, 0.2105, 0.0, 0.2105, 0.0, 0.2, 0.0, 0.2, 0.0, 0.05263, 0.0, 0.04211, 0.0, 0.04211, 0.0, 0.05263, 0.0, 0.8316, 0.0, 0.8211, 0.0, 0.8211, 0.0, 0.8316, 0.0, 0.9474, 0.0, 0.9474, 0.0, 0.9368, 0.0, 0.9368, 0.0, 0.8421, 0.0, 0.8316, 0.0, 0.8316, 0.0, 0.8421, 0.0, 0.9368, 0.0, 0.9368, 0.0, 0.9263, 0.0, 0.9263, 0.0, 0.2, 0.0, 0.2, 0.0, 0.1895, 0.0, 0.1895, 0.0, 0.06316, 0.0, 0.05263, 0.0, 0.05263, 0.0, 0.06316, 0.0, 0.8526, 0.0, 0.8421, 0.0, 0.8421, 0.0, 0.8526, 0.0, 0.9263, 0.0, 0.9263, 0.0, 0.9158, 0.0, 0.9158, 0.0, 0.8632, 0.0, 0.8526, 0.0, 0.8526, 0.0, 0.8632, 0.0, 0.9158, 0.0, 0.9158, 0.0, 0.9053, 0.0, 0.9053, 0.0, 0.1895, 0.0, 0.1895, 0.0, 0.1789, 0.0, 0.1789, 0.0, 0.07368, 0.0, 0.06316, 0.0, 0.06316, 0.0, 0.07368, 0.0, 0.8737, 0.0, 0.8737, 0.0, 0.8632, 0.0, 0.8632, 0.0, 0.9053, 0.0, 0.9053, 0.0, 0.8947, 0.0, 0.8947, 0.0, 0.8842, 0.0, 0.8842, 0.0, 0.8737, 0.0, 0.8737, 0.0, 0.8947, 0.0, 0.8947, 0.0, 0.8842, 0.0, 0.8842, 0.0, 0.1789, 0.0, 0.1789, 0.0, 0.1684, 0.0, 0.1684, 0.0, 0.08421, 0.0, 0.07368, 0.0, 0.07368, 0.0, 0.08421, 0.0, 0.1684, 0.0, 0.1684, 0.0, 0.1579, 0.0, 0.1579, 0.0, 0.09474, 0.0, 0.08421, 0.0, 0.08421, 0.0, 0.09474, 0.0, 0.1579, 0.0, 0.1579, 0.0, 0.1474, 0.0, 0.1474, 0.0, 0.1053, 0.0, 0.09474, 0.0, 0.09474, 0.0, 0.1053, 0.0, 0.1474, 0.0, 0.1368, 0.0, 0.1368, 0.0, 0.1474, 0.0, 0.1158, 0.0, 0.1053, 0.0, 0.1053, 0.0, 0.1158, 0.0, 0.1263, 0.0, 0.1158, 0.0, 0.1158, 0.0, 0.1263, 0.0, 0.1368, 0.0, 0.1263, 0.0, 0.1263, 0.0, 0.1368, 0.0, 0.01075, 0.0, 0.01075, 0.0, 0.01075, 0.0, 0.01075, 0.0, 0.01075, 0.0, 0.0, 0.0, 0.0, 0.0, 0.6989, 0.0, 0.6989, 0.0, 0.6989, 0.0, 0.6989, 0.0, 0.6882, 0.0, 0.6882, 0.0, 0.6882, 0.0, 0.6882, 0.0, 0.6774, 0.0, 0.6774, 0.0, 0.6774, 0.0, 0.6774, 0.0, 0.6667, 0.0, 0.6667, 0.0, 0.6667, 0.0, 0.6667, 0.0, 0.6559, 0.0, 0.6559, 0.0, 0.6559, 0.0, 0.6559, 0.0, 0.6452, 0.0, 0.6452, 0.0, 0.6452, 0.0, 0.6452, 0.0, 0.6344, 0.0, 0.6344, 0.0, 0.7312, 0.0, 0.7312, 0.0, 0.7312, 0.0, 0.7312, 0.0, 0.6344, 0.0, 0.6344, 0.0, 0.6237, 0.0, 0.6237, 0.0, 0.7204, 0.0, 0.7204, 0.0, 0.7204, 0.0, 0.7204, 0.0, 0.7527, 0.0, 0.7312, 0.0, 0.7312, 0.0, 0.7527, 0.0, 0.7634, 0.0, 0.7527, 0.0, 0.7527, 0.0, 0.7634, 0.0, 0.6237, 0.0, 0.6237, 0.0, 0.6129, 0.0, 0.6129, 0.0, 0.7742, 0.0, 0.7634, 0.0, 0.7634, 0.0, 0.7742, 0.0, 0.7849, 0.0, 0.7742, 0.0, 0.7742, 0.0, 0.7849, 0.0, 0.7957, 0.0, 0.7849, 0.0, 0.7849, 0.0, 0.7957, 0.0, 0.6129, 0.0, 0.6129, 0.0, 0.6022, 0.0, 0.6022, 0.0, 0.8065, 0.0, 0.7957, 0.0, 0.7957, 0.0, 0.8065, 0.0, 0.8172, 0.0, 0.8065, 0.0, 0.8065, 0.0, 0.8172, 0.0, 0.828, 0.0, 0.8172, 0.0, 0.8172, 0.0, 0.828, 0.0, 0.6022, 0.0, 0.6022, 0.0, 0.5914, 0.0, 0.5914, 0.0, 0.8387, 0.0, 0.828, 0.0, 0.828, 0.0, 0.8387, 0.0, 0.8495, 0.0, 0.8387, 0.0, 0.8387, 0.0, 0.8495, 0.0, 0.5914, 0.0, 0.5914, 0.0, 0.5806, 0.0, 0.5806, 0.0, 0.8602, 0.0, 0.8495, 0.0, 0.8495, 0.0, 0.8602, 0.0, 0.871, 0.0, 0.8602, 0.0, 0.8602, 0.0, 0.871, 0.0, 0.5806, 0.0, 0.5806, 0.0, 0.5699, 0.0, 0.5699, 0.0, 0.8817, 0.0, 0.871, 0.0, 0.871, 0.0, 0.8817, 0.0, 0.5699, 0.0, 0.5699, 0.0, 0.5591, 0.0, 0.5591, 0.0, 0.8925, 0.0, 0.8817, 0.0, 0.8817, 0.0, 0.8925, 0.0, 0.9032, 0.0, 0.8925, 0.0, 0.8925, 0.0, 0.9032, 0.0, 0.5591, 0.0, 0.5591, 0.0, 0.5484, 0.0, 0.5484, 0.0, 0.914, 0.0, 0.9032, 0.0, 0.9032, 0.0, 0.914, 0.0, 0.5484, 0.0, 0.5484, 0.0, 0.5376, 0.0, 0.5376, 0.0, 0.5403, 0.0, 0.9247, 0.0, 0.914, 0.0, 0.914, 0.0, 0.9247, 0.0, 0.5376, 0.0, 0.5376, 0.0, 0.5269, 0.0, 0.5269, 0.0, 0.9355, 0.0, 0.9247, 0.0, 0.9247, 0.0, 0.9355, 0.0, 0.9462, 0.0, 0.9355, 0.0, 0.9355, 0.0, 0.9462, 0.0, 0.5269, 0.0, 0.5269, 0.0, 0.5161, 0.0, 0.5161, 0.0, 0.957, 0.0, 0.9462, 0.0, 0.9462, 0.0, 0.957, 0.0, 0.9677, 0.0, 0.9677, 0.0, 0.957, 0.0, 0.957, 0.0, 0.5161, 0.0, 0.5161, 0.0, 0.5054, 0.0, 0.5054, 0.0, 0.9785, 0.0, 0.9785, 0.0, 0.9677, 0.0, 0.9677, 0.0, 1.0, 0.0, 1.0, 0.0, 0.9785, 0.0, 0.9785, 0.0, 0.5054, 0.0, 0.5054, 0.0, 0.4946, 0.0, 0.4946, 0.0, 0.4946, 0.0, 0.4946, 0.0, 0.4839, 0.0, 0.4839, 0.0, 0.4839, 0.0, 0.4839, 0.0, 0.4731, 0.0, 0.4731, 0.0, 0.4731, 0.0, 0.4731, 0.0, 0.4624, 0.0, 0.4624, 0.0, 0.4624, 0.0, 0.4624, 0.0, 0.4516, 0.0, 0.4516, 0.0, 0.4516, 0.0, 0.4516, 0.0, 0.4301, 0.0, 0.4301, 0.0, 0.05376, 0.0, 0.03226, 0.0, 0.03226, 0.0, 0.05376, 0.0, 0.02151, 0.0, 0.02151, 0.0, 0.02151, 0.0, 0.02151, 0.0, 0.03226, 0.0, 0.03226, 0.0, 0.03226, 0.0, 0.03226, 0.0, 0.06452, 0.0, 0.05376, 0.0, 0.05376, 0.0, 0.06452, 0.0, 0.07527, 0.0, 0.06452, 0.0, 0.06452, 0.0, 0.07527, 0.0, 0.08602, 0.0, 0.07527, 0.0, 0.07527, 0.0, 0.08602, 0.0, 0.4301, 0.0, 0.4301, 0.0, 0.4086, 0.0, 0.4086, 0.0, 0.09677, 0.0, 0.08602, 0.0, 0.08602, 0.0, 0.09677, 0.0, 0.1075, 0.0, 0.09677, 0.0, 0.09677, 0.0, 0.1075, 0.0, 0.1183, 0.0, 0.1075, 0.0, 0.1075, 0.0, 0.1183, 0.0, 0.4086, 0.0, 0.4086, 0.0, 0.3871, 0.0, 0.3871, 0.0, 0.1398, 0.0, 0.1183, 0.0, 0.1183, 0.0, 0.1398, 0.0, 0.1828, 0.0, 0.1398, 0.0, 0.1398, 0.0, 0.1828, 0.0, 0.1935, 0.0, 0.1935, 0.0, 0.1935, 0.0, 0.1935, 0.0, 0.3871, 0.0, 0.3871, 0.0, 0.1935, 0.0, 0.1935, 0.0, 0.2222, 0.0, 0.2222, 0.0, 0.2222, 0.0, 0.2222, 0.0, 0.1111, 0.0, 0.1111, 0.0, 0.1111, 0.0, 0.1111, 0.0, 1.0, 0.0, 1.0, 0.0, 1.0, 0.0, 1.0, 0.0, 0.0, 0.0, 0.0, 0.0, 0.0, 0.0, 0.0, 0.0, 0.8889, 0.0, 0.8889, 0.0, 0.8889, 0.0, 0.8889, 0.0, 0.7778, 0.0, 0.7778, 0.0, 0.7778, 0.0, 0.7778, 0.0, 0.5556, 0.0, 0.5556, 0.0, 0.5556, 0.0, 0.5556, 0.0, 0.6667, 0.0, 0.6667, 0.0, 0.6667, 0.0, 0.6667, 0.0, 0.3333, 0.0, 0.3333, 0.0, 0.3333, 0.0, 0.3333, 0.0, 0.4444, 0.0, 0.4444, 0.0, 0.4444, 0.0, 0.4444, 0.0])
me_cube.materials.append(mat_material)
me_cube.use_mirror_vertex_groups = False
me_cube.update()
me_text_002 = bpy.data.meshes.new('Text.002')
me_text_002.from_pydata([(3.264, 0.682, 0.0), (2.694, 0.682, 0.0), (2.694, 0.594, 0.0), (2.93, 0.594, 0.0), (2.93, 0.0, 0.0), (3.028, 0.0, 0.0), (3.028, 0.594, 0.0), (3.264, 0.594, 0.0), (2.602, 0.682, 0.0), (2.51, 0.682, 0.0), (2.51, 0.154, 0.0), (2.048, 0.682, 0.0), (1.97, 0.682, 0.0), (1.97, 0.0, 0.0), (2.062, 0.0, 0.0), (2.062, 0.525, 0.0), (2.518, 0.0, 0.0), (2.602, 0.0, 0.0), (1.118, 0.341, 0.0), (1.121, 0.2953, 0.0), (1.129, 0.2508, 0.0), (1.144, 0.2083, 0.0), (1.163, 0.168, 0.0), (1.187, 0.1307, 0.0), (1.216, 0.09663, 0.0), (1.25, 0.06645, 0.0), (1.289, 0.04063, 0.0), (1.331, 0.01967, 0.0), (1.378, 0.004079, 0.0), (1.428, -0.005646, 0.0), (1.482, -0.009, 0.0), (1.538, -0.005627, 0.0), (1.59, 0.004148, 0.0), (1.637, 0.01981, 0.0), (1.68, 0.04085, 0.0), (1.719, 0.06675, 0.0), (1.753, 0.097, 0.0), (1.782, 0.1311, 0.0), (1.807, 0.1685, 0.0), (1.826, 0.2087, 0.0), (1.84, 0.2512, 0.0), (1.848, 0.2955, 0.0), (1.851, 0.341, 0.0), (1.848, 0.3878, 0.0), (1.839, 0.4329, 0.0), (1.825, 0.4758, 0.0), (1.806, 0.5162, 0.0), (1.781, 0.5535, 0.0), (1.752, 0.5872, 0.0), (1.718, 0.6171, 0.0), (1.679, 0.6425, 0.0), (1.636, 0.663, 0.0), (1.589, 0.6783, 0.0), (1.538, 0.6877, 0.0), (1.484, 0.691, 0.0), (1.43, 0.6877, 0.0), (1.38, 0.6782, 0.0), (1.334, 0.6629, 0.0), (1.291, 0.6423, 0.0), (1.252, 0.6168, 0.0), (1.218, 0.5869, 0.0), (1.189, 0.553, 0.0), (1.164, 0.5157, 0.0), (1.144, 0.4754, 0.0), (1.13, 0.4326, 0.0), (1.121, 0.3876, 0.0), (1.219, 0.341, 0.0), (1.221, 0.3776, 0.0), (1.228, 0.4123, 0.0), (1.239, 0.4449, 0.0), (1.254, 0.4751, 0.0), (1.273, 0.5026, 0.0), (1.295, 0.5272, 0.0), (1.32, 0.5488, 0.0), (1.348, 0.5669, 0.0), (1.378, 0.5815, 0.0), (1.412, 0.5922, 0.0), (1.447, 0.5987, 0.0), (1.484, 0.601, 0.0), (1.521, 0.5987, 0.0), (1.557, 0.5922, 0.0), (1.59, 0.5815, 0.0), (1.621, 0.5669, 0.0), (1.649, 0.5488, 0.0), (1.674, 0.5273, 0.0), (1.696, 0.5026, 0.0), (1.715, 0.4751, 0.0), (1.73, 0.4449, 0.0), (1.741, 0.4123, 0.0), (1.748, 0.3776, 0.0), (1.75, 0.341, 0.0), (1.748, 0.3046, 0.0), (1.741, 0.27, 0.0), (1.73, 0.2375, 0.0), (1.715, 0.2074, 0.0), (1.696, 0.1798, 0.0), (1.674, 0.1551, 0.0), (1.649, 0.1335, 0.0), (1.621, 0.1153, 0.0), (1.59, 0.1007, 0.0), (1.557, 0.08991, 0.0), (1.521, 0.08327, 0.0), (1.484, 0.081, 0.0), (1.447, 0.08327, 0.0), (1.412, 0.08991, 0.0), (1.378, 0.1007, 0.0), (1.348, 0.1153, 0.0), (1.32, 0.1335, 0.0), (1.295, 0.1551, 0.0), (1.273, 0.1798, 0.0), (1.254, 0.2074, 0.0), (1.239, 0.2375, 0.0), (1.228, 0.27, 0.0), (1.221, 0.3046, 0.0), (0.546, 0.682, 0.0), (0.546, 0.0, 0.0), (0.644, 0.0, 0.0), (0.644, 0.296, 0.0), (0.6973, 0.2956, 0.0), (0.7095, 0.2942, 0.0), (0.7217, 0.2913, 0.0), (0.7341, 0.2867, 0.0), (0.747, 0.2799, 0.0), (0.7605, 0.2705, 0.0), (0.7748, 0.2582, 0.0), (0.8068, 0.2234, 0.0), (0.956, 0.0, 0.0), (1.073, 0.0, 0.0), (0.9078, 0.246, 0.0), (0.8834, 0.2757, 0.0), (0.8572, 0.3017, 0.0), (0.828, 0.324, 0.0), (0.8456, 0.3319, 0.0), (0.8618, 0.341, 0.0), (0.8766, 0.3512, 0.0), (0.89, 0.3626, 0.0), (0.9019, 0.3752, 0.0), (0.9124, 0.3888, 0.0), (0.9213, 0.4034, 0.0), (0.9287, 0.419, 0.0), (0.9345, 0.4357, 0.0), (0.9386, 0.4532, 0.0), (0.9412, 0.4717, 0.0), (0.942, 0.491, 0.0), (0.9402, 0.5195, 0.0), (0.935, 0.5461, 0.0), (0.9264, 0.5706, 0.0), (0.9146, 0.593, 0.0), (0.8997, 0.613, 0.0), (0.8818, 0.6308, 0.0), (0.861, 0.646, 0.0), (0.8374, 0.6587, 0.0), (0.8112, 0.6688, 0.0), (0.7825, 0.676, 0.0), (0.7514, 0.6805, 0.0), (0.644, 0.598, 0.0), (0.707, 0.598, 0.0), (0.7498, 0.5948, 0.0), (0.7679, 0.5909, 0.0), (0.7837, 0.5855, 0.0), (0.7975, 0.5787, 0.0), (0.8092, 0.5705, 0.0), (0.819, 0.561, 0.0), (0.8269, 0.5501, 0.0), (0.833, 0.5381, 0.0), (0.8373, 0.5249, 0.0), (0.84, 0.5105, 0.0), (0.841, 0.495, 0.0), (0.8406, 0.4808, 0.0), (0.8387, 0.467, 0.0), (0.8353, 0.4536, 0.0), (0.83, 0.4409, 0.0), (0.8229, 0.429, 0.0), (0.8138, 0.4181, 0.0), (0.8024, 0.4084, 0.0), (0.7886, 0.4001, 0.0), (0.7724, 0.3933, 0.0), (0.7535, 0.3883, 0.0), (0.7317, 0.3851, 0.0), (0.644, 0.384, 0.0), (0.44, 0.682, 0.0), (0.076, 0.682, 0.0), (0.076, 0.0, 0.0), (0.174, 0.0, 0.0), (0.174, 0.317, 0.0), (0.44, 0.317, 0.0), (0.44, 0.405, 0.0), (0.174, 0.405, 0.0), (0.174, 0.594, 0.0), (0.44, 0.594, 0.0), (3.264, 0.682, -4.0), (2.694, 0.682, -4.0), (2.694, 0.594, -4.0), (2.93, 0.594, -4.0), (2.93, 0.0, -4.0), (3.028, 0.0, -4.0), (3.028, 0.594, -4.0), (3.264, 0.594, -4.0), (2.602, 0.682, -4.0), (2.51, 0.682, -4.0), (2.51, 0.154, -4.0), (2.048, 0.682, -4.0), (1.97, 0.682, -4.0), (1.97, 0.0, -4.0), (2.062, 0.0, -4.0), (2.062, 0.525, -4.0), (2.518, 0.0, -4.0), (2.602, 0.0, -4.0), (1.118, 0.341, -4.0), (1.121, 0.2953, -4.0), (1.129, 0.2508, -4.0), (1.144, 0.2083, -4.0), (1.163, 0.168, -4.0), (1.187, 0.1307, -4.0), (1.216, 0.09663, -4.0), (1.25, 0.06645, -4.0), (1.289, 0.04063, -4.0), (1.331, 0.01967, -4.0), (1.378, 0.004079, -4.0), (1.428, -0.005646, -4.0), (1.482, -0.009, -4.0), (1.538, -0.005627, -4.0), (1.59, 0.004148, -4.0), (1.637, 0.01981, -4.0), (1.68, 0.04085, -4.0), (1.719, 0.06675, -4.0), (1.753, 0.097, -4.0), (1.782, 0.1311, -4.0), (1.807, 0.1685, -4.0), (1.826, 0.2087, -4.0), (1.84, 0.2512, -4.0), (1.848, 0.2955, -4.0), (1.851, 0.341, -4.0), (1.848, 0.3878, -4.0), (1.839, 0.4329, -4.0), (1.825, 0.4758, -4.0), (1.806, 0.5162, -4.0), (1.781, 0.5535, -4.0), (1.752, 0.5872, -4.0), (1.718, 0.6171, -4.0), (1.679, 0.6425, -4.0), (1.636, 0.663, -4.0), (1.589, 0.6783, -4.0), (1.538, 0.6877, -4.0), (1.484, 0.691, -4.0), (1.43, 0.6877, -4.0), (1.38, 0.6782, -4.0), (1.334, 0.6629, -4.0), (1.291, 0.6423, -4.0), (1.252, 0.6168, -4.0), (1.218, 0.5869, -4.0), (1.189, 0.553, -4.0), (1.164, 0.5157, -4.0), (1.144, 0.4754, -4.0), (1.13, 0.4326, -4.0), (1.121, 0.3876, -4.0), (1.219, 0.341, -4.0), (1.221, 0.3776, -4.0), (1.228, 0.4123, -4.0), (1.239, 0.4449, -4.0), (1.254, 0.4751, -4.0), (1.273, 0.5026, -4.0), (1.295, 0.5272, -4.0), (1.32, 0.5488, -4.0), (1.348, 0.5669, -4.0), (1.378, 0.5815, -4.0), (1.412, 0.5922, -4.0), (1.447, 0.5987, -4.0), (1.484, 0.601, -4.0), (1.521, 0.5987, -4.0), (1.557, 0.5922, -4.0), (1.59, 0.5815, -4.0), (1.621, 0.5669, -4.0), (1.649, 0.5488, -4.0), (1.674, 0.5273, -4.0), (1.696, 0.5026, -4.0), (1.715, 0.4751, -4.0), (1.73, 0.4449, -4.0), (1.741, 0.4123, -4.0), (1.748, 0.3776, -4.0), (1.75, 0.341, -4.0), (1.748, 0.3046, -4.0), (1.741, 0.27, -4.0), (1.73, 0.2375, -4.0), (1.715, 0.2074, -4.0), (1.696, 0.1798, -4.0), (1.674, 0.1551, -4.0), (1.649, 0.1335, -4.0), (1.621, 0.1153, -4.0), (1.59, 0.1007, -4.0), (1.557, 0.08991, -4.0), (1.521, 0.08327, -4.0), (1.484, 0.081, -4.0), (1.447, 0.08327, -4.0), (1.412, 0.08991, -4.0), (1.378, 0.1007, -4.0), (1.348, 0.1153, -4.0), (1.32, 0.1335, -4.0), (1.295, 0.1551, -4.0), (1.273, 0.1798, -4.0), (1.254, 0.2074, -4.0), (1.239, 0.2375, -4.0), (1.228, 0.27, -4.0), (1.221, 0.3046, -4.0), (0.546, 0.682, -4.0), (0.546, 0.0, -4.0), (0.644, 0.0, -4.0), (0.644, 0.296, -4.0), (0.6973, 0.2956, -4.0), (0.7095, 0.2942, -4.0), (0.7217, 0.2913, -4.0), (0.7341, 0.2867, -4.0), (0.747, 0.2799, -4.0), (0.7605, 0.2705, -4.0), (0.7748, 0.2582, -4.0), (0.8068, 0.2234, -4.0), (0.956, 0.0, -4.0), (1.073, 0.0, -4.0), (0.9078, 0.246, -4.0), (0.8834, 0.2757, -4.0), (0.8572, 0.3017, -4.0), (0.828, 0.324, -4.0), (0.8456, 0.3319, -4.0), (0.8618, 0.341, -4.0), (0.8766, 0.3512, -4.0), (0.89, 0.3626, -4.0), (0.9019, 0.3752, -4.0), (0.9124, 0.3888, -4.0), (0.9213, 0.4034, -4.0), (0.9287, 0.419, -4.0), (0.9345, 0.4357, -4.0), (0.9386, 0.4532, -4.0), (0.9412, 0.4717, -4.0), (0.942, 0.491, -4.0), (0.9402, 0.5195, -4.0), (0.935, 0.5461, -4.0), (0.9264, 0.5706, -4.0), (0.9146, 0.593, -4.0), (0.8997, 0.613, -4.0), (0.8818, 0.6308, -4.0), (0.861, 0.646, -4.0), (0.8374, 0.6587, -4.0), (0.8112, 0.6688, -4.0), (0.7825, 0.676, -4.0), (0.7514, 0.6805, -4.0), (0.644, 0.598, -4.0), (0.707, 0.598, -4.0), (0.7498, 0.5948, -4.0), (0.7679, 0.5909, -4.0), (0.7837, 0.5855, -4.0), (0.7975, 0.5787, -4.0), (0.8092, 0.5705, -4.0), (0.819, 0.561, -4.0), (0.8269, 0.5501, -4.0), (0.833, 0.5381, -4.0), (0.8373, 0.5249, -4.0), (0.84, 0.5105, -4.0), (0.841, 0.495, -4.0), (0.8406, 0.4808, -4.0), (0.8387, 0.467, -4.0), (0.8353, 0.4536, -4.0), (0.83, 0.4409, -4.0), (0.8229, 0.429, -4.0), (0.8138, 0.4181, -4.0), (0.8024, 0.4084, -4.0), (0.7886, 0.4001, -4.0), (0.7724, 0.3933, -4.0), (0.7535, 0.3883, -4.0), (0.7317, 0.3851, -4.0), (0.644, 0.384, -4.0), (0.44, 0.682, -4.0), (0.076, 0.682, -4.0), (0.076, 0.0, -4.0), (0.174, 0.0, -4.0), (0.174, 0.317, -4.0), (0.44, 0.317, -4.0), (0.44, 0.405, -4.0), (0.174, 0.405, -4.0), (0.174, 0.594, -4.0), (0.44, 0.594, -4.0)], [], [(3, 7, 2), (6, 7, 3), (13, 14, 15, 16, 17, 8, 9, 10, 11, 12), (184, 185, 186, 187, 188, 189, 180, 181, 182, 183), (151, 152, 153, 154, 114, 115, 116, 117, 118, 119, 120, 121, 122, 123, 124, 125, 126, 127, 128, 129, 130, 131, 132, 133, 134, 135, 136, 137, 138, 139, 140, 141, 142, 143, 144, 145, 146, 147, 157, 158, 159, 160, 161, 162, 163, 164, 165, 166, 167, 168, 169, 170, 171, 172, 173, 174, 175, 176, 177, 178, 179, 155, 156, 148, 149, 150), (4, 5, 6, 3), (73, 74, 75, 76, 77, 78, 79, 80, 81, 82, 83, 84, 85, 86, 87, 88, 89, 43, 44, 45, 46, 47, 48, 49, 50, 51, 52, 53, 54, 55, 56, 57, 58, 59, 60, 61, 62, 63, 64, 65, 68, 69, 70, 71, 72), (147, 148, 156, 157), (41, 42, 43, 89, 90, 91, 92, 93, 94, 95, 96, 97, 98, 99, 100, 101, 102, 103, 104, 105, 106, 107, 108, 109, 110, 111, 112, 113, 66, 67, 68, 65, 18, 19, 20, 21, 22, 23, 24, 25, 26, 27, 28, 29, 30, 31, 32, 33, 34, 35, 36, 37, 38, 39, 40), (2, 7, 0, 1), (193, 192, 197), (196, 193, 197), (203, 202, 201, 200, 199, 198, 207, 206, 205, 204), (374, 373, 372, 371, 370, 379, 378, 377, 376, 375), (341, 340, 339, 338, 346, 345, 369, 368, 367, 366, 365, 364, 363, 362, 361, 360, 359, 358, 357, 356, 355, 354, 353, 352, 351, 350, 349, 348, 347, 337, 336, 335, 334, 333, 332, 331, 330, 329, 328, 327, 326, 325, 324, 323, 322, 321, 320, 319, 318, 317, 316, 315, 314, 313, 312, 311, 310, 309, 308, 307, 306, 305, 304, 344, 343, 342), (194, 193, 196, 195), (263, 262, 261, 260, 259, 258, 255, 254, 253, 252, 251, 250, 249, 248, 247, 246, 245, 244, 243, 242, 241, 240, 239, 238, 237, 236, 235, 234, 233, 279, 278, 277, 276, 275, 274, 273, 272, 271, 270, 269, 268, 267, 266, 265, 264), (337, 347, 346, 338), (231, 230, 229, 228, 227, 226, 225, 224, 223, 222, 221, 220, 219, 218, 217, 216, 215, 214, 213, 212, 211, 210, 209, 208, 255, 258, 257, 256, 303, 302, 301, 300, 299, 298, 297, 296, 295, 294, 293, 292, 291, 290, 289, 288, 287, 286, 285, 284, 283, 282, 281, 280, 279, 233, 232), (192, 191, 190, 197), (2, 1, 191, 192), (1, 0, 190, 191), (0, 7, 197, 190), (3, 2, 192, 193), (4, 3, 193, 194), (7, 6, 196, 197), (5, 4, 194, 195), (6, 5, 195, 196), (13, 12, 202, 203), (12, 11, 201, 202), (11, 10, 200, 201), (10, 9, 199, 200), (9, 8, 198, 199), (8, 17, 207, 198), (14, 13, 203, 204), (15, 14, 204, 205), (16, 15, 205, 206), (17, 16, 206, 207), (55, 54, 244, 245), (54, 53, 243, 244), (53, 52, 242, 243), (56, 55, 245, 246), (52, 51, 241, 242), (57, 56, 246, 247), (51, 50, 240, 241), (58, 57, 247, 248), (50, 49, 239, 240), (59, 58, 248, 249), (49, 48, 238, 239), (60, 59, 249, 250), (78, 77, 267, 268), (79, 78, 268, 269), (80, 79, 269, 270), (77, 76, 266, 267), (81, 80, 270, 271), (76, 75, 265, 266), (48, 47, 237, 238), (61, 60, 250, 251), (82, 81, 271, 272), (75, 74, 264, 265), (83, 82, 272, 273), (74, 73, 263, 264), (47, 46, 236, 237), (62, 61, 251, 252), (84, 83, 273, 274), (73, 72, 262, 263), (85, 84, 274, 275), (72, 71, 261, 262), (46, 45, 235, 236), (63, 62, 252, 253), (86, 85, 275, 276), (71, 70, 260, 261), (45, 44, 234, 235), (64, 63, 253, 254), (87, 86, 276, 277), (70, 69, 259, 260), (88, 87, 277, 278), (69, 68, 258, 259), (44, 43, 233, 234), (65, 64, 254, 255), (89, 88, 278, 279), (68, 67, 257, 258), (43, 42, 232, 233), (18, 65, 255, 208), (90, 89, 279, 280), (67, 66, 256, 257), (19, 18, 208, 209), (66, 113, 303, 256), (91, 90, 280, 281), (42, 41, 231, 232), (113, 112, 302, 303), (92, 91, 281, 282), (41, 40, 230, 231), (20, 19, 209, 210), (112, 111, 301, 302), (93, 92, 282, 283), (40, 39, 229, 230), (21, 20, 210, 211), (94, 93, 283, 284), (111, 110, 300, 301), (39, 38, 228, 229), (22, 21, 211, 212), (95, 94, 284, 285), (110, 109, 299, 300), (96, 95, 285, 286), (109, 108, 298, 299), (38, 37, 227, 228), (23, 22, 212, 213), (97, 96, 286, 287), (108, 107, 297, 298), (98, 97, 287, 288), (107, 106, 296, 297), (37, 36, 226, 227), (24, 23, 213, 214), (99, 98, 288, 289), (106, 105, 295, 296), (100, 99, 289, 290), (105, 104, 294, 295), (36, 35, 225, 226), (25, 24, 214, 215), (101, 100, 290, 291), (104, 103, 293, 294), (102, 101, 291, 292), (103, 102, 292, 293), (35, 34, 224, 225), (26, 25, 215, 216), (34, 33, 223, 224), (27, 26, 216, 217), (33, 32, 222, 223), (28, 27, 217, 218), (32, 31, 221, 222), (29, 28, 218, 219), (30, 29, 219, 220), (31, 30, 220, 221), (115, 114, 304, 305), (114, 154, 344, 304), (154, 153, 343, 344), (153, 152, 342, 343), (152, 151, 341, 342), (151, 150, 340, 341), (150, 149, 339, 340), (149, 148, 338, 339), (156, 155, 345, 346), (148, 147, 337, 338), (155, 179, 369, 345), (157, 156, 346, 347), (158, 157, 347, 348), (147, 146, 336, 337), (159, 158, 348, 349), (160, 159, 349, 350), (161, 160, 350, 351), (146, 145, 335, 336), (162, 161, 351, 352), (163, 162, 352, 353), (164, 163, 353, 354), (145, 144, 334, 335), (165, 164, 354, 355), (166, 165, 355, 356), (144, 143, 333, 334), (167, 166, 356, 357), (168, 167, 357, 358), (143, 142, 332, 333), (169, 168, 358, 359), (142, 141, 331, 332), (170, 169, 359, 360), (171, 170, 360, 361), (141, 140, 330, 331), (172, 171, 361, 362), (140, 139, 329, 330), (173, 172, 362, 363), (139, 138, 328, 329), (174, 173, 363, 364), (175, 174, 364, 365), (138, 137, 327, 328), (176, 175, 365, 366), (177, 176, 366, 367), (137, 136, 326, 327), (178, 177, 367, 368), (179, 178, 368, 369), (136, 135, 325, 326), (135, 134, 324, 325), (134, 133, 323, 324), (133, 132, 322, 323), (132, 131, 321, 322), (131, 130, 320, 321), (118, 117, 307, 308), (116, 115, 305, 306), (117, 116, 306, 307), (119, 118, 308, 309), (120, 119, 309, 310), (121, 120, 310, 311), (130, 129, 319, 320), (122, 121, 311, 312), (123, 122, 312, 313), (124, 123, 313, 314), (129, 128, 318, 319), (125, 124, 314, 315), (126, 125, 315, 316), (127, 126, 316, 317), (128, 127, 317, 318), (182, 181, 371, 372), (181, 180, 370, 371), (189, 188, 378, 379), (180, 189, 379, 370), (188, 187, 377, 378), (187, 186, 376, 377), (185, 184, 374, 375), (186, 185, 375, 376), (183, 182, 372, 373), (184, 183, 373, 374)])
_uv = me_text_002.uv_layers.new(name='UVMap')
_uv.uv.foreach_set('vector', [0.4286, 0.0, 1.0, 0.0, 0.2857, 0.0, 0.8571, 0.0, 1.0, 0.0, 0.4286, 0.0, 0.5556, 0.0, 0.6667, 0.0, 0.7778, 0.0, 0.8889, 0.0, 1.0, 0.0, 0.0, 0.0, 0.1111, 0.0, 0.2222, 0.0, 0.3333, 0.0, 0.4444, 0.0, 0.4444, 0.0, 0.5556, 0.0, 0.6667, 0.0, 0.7778, 0.0, 0.8889, 0.0, 1.0, 0.0, 0.0, 0.0, 0.1111, 0.0, 0.2222, 0.0, 0.3333, 0.0, 0.6667, 0.0, 0.6774, 0.0, 0.6882, 0.0, 0.6989, 0.0, 0.0, 0.0, 0.01075, 0.0, 0.02151, 0.0, 0.03226, 0.0, 0.05376, 0.0, 0.06452, 0.0, 0.07527, 0.0, 0.08602, 0.0, 0.09677, 0.0, 0.1075, 0.0, 0.1183, 0.0, 0.1398, 0.0, 0.1828, 0.0, 0.1935, 0.0, 0.3871, 0.0, 0.4086, 0.0, 0.4301, 0.0, 0.4516, 0.0, 0.4624, 0.0, 0.4731, 0.0, 0.4839, 0.0, 0.4946, 0.0, 0.5054, 0.0, 0.5161, 0.0, 0.5269, 0.0, 0.5376, 0.0, 0.5484, 0.0, 0.5591, 0.0, 0.5699, 0.0, 0.5806, 0.0, 0.5914, 0.0, 0.6022, 0.0, 0.6129, 0.0, 0.6237, 0.0, 0.7527, 0.0, 0.7634, 0.0, 0.7742, 0.0, 0.7849, 0.0, 0.7957, 0.0, 0.8065, 0.0, 0.8172, 0.0, 0.828, 0.0, 0.8387, 0.0, 0.8495, 0.0, 0.8602, 0.0, 0.871, 0.0, 0.8817, 0.0, 0.8925, 0.0, 0.9032, 0.0, 0.914, 0.0, 0.9247, 0.0, 0.9355, 0.0, 0.9462, 0.0, 0.957, 0.0, 0.9677, 0.0, 0.9785, 0.0, 1.0, 0.0, 0.7204, 0.0, 0.7312, 0.0, 0.6344, 0.0, 0.6452, 0.0, 0.6559, 0.0, 0.5714, 0.0, 0.7143, 0.0, 0.8571, 0.0, 0.4286, 0.0, 0.5789, 0.0, 0.5895, 0.0, 0.6, 0.0, 0.6105, 0.0, 0.6211, 0.0, 0.6316, 0.0, 0.6421, 0.0, 0.6526, 0.0, 0.6632, 0.0, 0.6737, 0.0, 0.6842, 0.0, 0.6947, 0.0, 0.7053, 0.0, 0.7158, 0.0, 0.7263, 0.0, 0.7368, 0.0, 0.7474, 0.0, 0.2632, 0.0, 0.2737, 0.0, 0.2842, 0.0, 0.2947, 0.0, 0.3053, 0.0, 0.3158, 0.0, 0.3263, 0.0, 0.3368, 0.0, 0.3474, 0.0, 0.3579, 0.0, 0.3684, 0.0, 0.3789, 0.0, 0.3895, 0.0, 0.4, 0.0, 0.4105, 0.0, 0.4211, 0.0, 0.4316, 0.0, 0.4421, 0.0, 0.4526, 0.0, 0.4632, 0.0, 0.4737, 0.0, 0.4842, 0.0, 0.4947, 0.0, 0.5263, 0.0, 0.5368, 0.0, 0.5474, 0.0, 0.5579, 0.0, 0.5684, 0.0, 0.6237, 0.0, 0.6344, 0.0, 0.7312, 0.0, 0.7527, 0.0, 0.2421, 0.0, 0.2526, 0.0, 0.2632, 0.0, 0.7474, 0.0, 0.7579, 0.0, 0.7684, 0.0, 0.7789, 0.0, 0.7895, 0.0, 0.8, 0.0, 0.8105, 0.0, 0.8211, 0.0, 0.8316, 0.0, 0.8421, 0.0, 0.8526, 0.0, 0.8632, 0.0, 0.8737, 0.0, 0.8842, 0.0, 0.8947, 0.0, 0.9053, 0.0, 0.9158, 0.0, 0.9263, 0.0, 0.9368, 0.0, 0.9474, 0.0, 0.9579, 0.0, 0.9684, 0.0, 0.9789, 0.0, 0.9895, 0.0, 1.0, 0.0, 0.5053, 0.0, 0.5158, 0.0, 0.5263, 0.0, 0.4947, 0.0, 0.0, 0.0, 0.01053, 0.0, 0.02105, 0.0, 0.03158, 0.0, 0.04211, 0.0, 0.05263, 0.0, 0.06316, 0.0, 0.07368, 0.0, 0.08421, 0.0, 0.09474, 0.0, 0.1053, 0.0, 0.1158, 0.0, 0.1263, 0.0, 0.1368, 0.0, 0.1474, 0.0, 0.1579, 0.0, 0.1684, 0.0, 0.1789, 0.0, 0.1895, 0.0, 0.2, 0.0, 0.2105, 0.0, 0.2211, 0.0, 0.2316, 0.0, 0.2857, 0.0, 1.0, 0.0, 0.0, 0.0, 0.1429, 0.0, 0.4286, 0.0, 0.2857, 0.0, 1.0, 0.0, 0.8571, 0.0, 0.4286, 0.0, 1.0, 0.0, 0.5556, 0.0, 0.4444, 0.0, 0.3333, 0.0, 0.2222, 0.0, 0.1111, 0.0, 0.0, 0.0, 1.0, 0.0, 0.8889, 0.0, 0.7778, 0.0, 0.6667, 0.0, 0.4444, 0.0, 0.3333, 0.0, 0.2222, 0.0, 0.1111, 0.0, 0.0, 0.0, 1.0, 0.0, 0.8889, 0.0, 0.7778, 0.0, 0.6667, 0.0, 0.5556, 0.0, 0.6667, 0.0, 0.6559, 0.0, 0.6452, 0.0, 0.6344, 0.0, 0.7312, 0.0, 0.7204, 0.0, 1.0, 0.0, 0.9785, 0.0, 0.9677, 0.0, 0.957, 0.0, 0.9462, 0.0, 0.9355, 0.0, 0.9247, 0.0, 0.914, 0.0, 0.9032, 0.0, 0.8925, 0.0, 0.8817, 0.0, 0.871, 0.0, 0.8602, 0.0, 0.8495, 0.0, 0.8387, 0.0, 0.828, 0.0, 0.8172, 0.0, 0.8065, 0.0, 0.7957, 0.0, 0.7849, 0.0, 0.7742, 0.0, 0.7634, 0.0, 0.7527, 0.0, 0.6237, 0.0, 0.6129, 0.0, 0.6022, 0.0, 0.5914, 0.0, 0.5806, 0.0, 0.5699, 0.0, 0.5591, 0.0, 0.5484, 0.0, 0.5376, 0.0, 0.5269, 0.0, 0.5161, 0.0, 0.5054, 0.0, 0.4946, 0.0, 0.4839, 0.0, 0.4731, 0.0, 0.4624, 0.0, 0.4516, 0.0, 0.4301, 0.0, 0.4086, 0.0, 0.3871, 0.0, 0.1935, 0.0, 0.1828, 0.0, 0.1398, 0.0, 0.1183, 0.0, 0.1075, 0.0, 0.09677, 0.0, 0.08602, 0.0, 0.07527, 0.0, 0.06452, 0.0, 0.05376, 0.0, 0.03226, 0.0, 0.02151, 0.0, 0.01075, 0.0, 0.0, 0.0, 0.6989, 0.0, 0.6882, 0.0, 0.6774, 0.0, 0.5714, 0.0, 0.4286, 0.0, 0.8571, 0.0, 0.7143, 0.0, 0.5789, 0.0, 0.5684, 0.0, 0.5579, 0.0, 0.5474, 0.0, 0.5368, 0.0, 0.5263, 0.0, 0.4947, 0.0, 0.4842, 0.0, 0.4737, 0.0, 0.4632, 0.0, 0.4526, 0.0, 0.4421, 0.0, 0.4316, 0.0, 0.4211, 0.0, 0.4105, 0.0, 0.4, 0.0, 0.3895, 0.0, 0.3789, 0.0, 0.3684, 0.0, 0.3579, 0.0, 0.3474, 0.0, 0.3368, 0.0, 0.3263, 0.0, 0.3158, 0.0, 0.3053, 0.0, 0.2947, 0.0, 0.2842, 0.0, 0.2737, 0.0, 0.2632, 0.0, 0.7474, 0.0, 0.7368, 0.0, 0.7263, 0.0, 0.7158, 0.0, 0.7053, 0.0, 0.6947, 0.0, 0.6842, 0.0, 0.6737, 0.0, 0.6632, 0.0, 0.6526, 0.0, 0.6421, 0.0, 0.6316, 0.0, 0.6211, 0.0, 0.6105, 0.0, 0.6, 0.0, 0.5895, 0.0, 0.6237, 0.0, 0.7527, 0.0, 0.7312, 0.0, 0.6344, 0.0, 0.2421, 0.0, 0.2316, 0.0, 0.2211, 0.0, 0.2105, 0.0, 0.2, 0.0, 0.1895, 0.0, 0.1789, 0.0, 0.1684, 0.0, 0.1579, 0.0, 0.1474, 0.0, 0.1368, 0.0, 0.1263, 0.0, 0.1158, 0.0, 0.1053, 0.0, 0.09474, 0.0, 0.08421, 0.0, 0.07368, 0.0, 0.06316, 0.0, 0.05263, 0.0, 0.04211, 0.0, 0.03158, 0.0, 0.02105, 0.0, 0.01053, 0.0, 0.0, 0.0, 0.4947, 0.0, 0.5263, 0.0, 0.5158, 0.0, 0.5053, 0.0, 1.0, 0.0, 0.9895, 0.0, 0.9789, 0.0, 0.9684, 0.0, 0.9579, 0.0, 0.9474, 0.0, 0.9368, 0.0, 0.9263, 0.0, 0.9158, 0.0, 0.9053, 0.0, 0.8947, 0.0, 0.8842, 0.0, 0.8737, 0.0, 0.8632, 0.0, 0.8526, 0.0, 0.8421, 0.0, 0.8316, 0.0, 0.8211, 0.0, 0.8105, 0.0, 0.8, 0.0, 0.7895, 0.0, 0.7789, 0.0, 0.7684, 0.0, 0.7579, 0.0, 0.7474, 0.0, 0.2632, 0.0, 0.2526, 0.0, 0.2857, 0.0, 0.1429, 0.0, 0.0, 0.0, 1.0, 0.0, 0.2857, 0.0, 0.1429, 0.0, 0.1429, 0.0, 0.2857, 0.0, 0.1429, 0.0, 0.0, 0.0, 0.0, 0.0, 0.1429, 0.0, 0.0, 0.0, 1.0, 0.0, 1.0, 0.0, 0.0, 0.0, 0.4286, 0.0, 0.2857, 0.0, 0.2857, 0.0, 0.4286, 0.0, 0.5714, 0.0, 0.4286, 0.0, 0.4286, 0.0, 0.5714, 0.0, 1.0, 0.0, 0.8571, 0.0, 0.8571, 0.0, 1.0, 0.0, 0.7143, 0.0, 0.5714, 0.0, 0.5714, 0.0, 0.7143, 0.0, 0.8571, 0.0, 0.7143, 0.0, 0.7143, 0.0, 0.8571, 0.0, 0.5556, 0.0, 0.4444, 0.0, 0.4444, 0.0, 0.5556, 0.0, 0.4444, 0.0, 0.3333, 0.0, 0.3333, 0.0, 0.4444, 0.0, 0.3333, 0.0, 0.2222, 0.0, 0.2222, 0.0, 0.3333, 0.0, 0.2222, 0.0, 0.1111, 0.0, 0.1111, 0.0, 0.2222, 0.0, 0.1111, 0.0, 0.0, 0.0, 0.0, 0.0, 0.1111, 0.0, 0.0, 0.0, 1.0, 0.0, 1.0, 0.0, 0.0, 0.0, 0.6667, 0.0, 0.5556, 0.0, 0.5556, 0.0, 0.6667, 0.0, 0.7778, 0.0, 0.6667, 0.0, 0.6667, 0.0, 0.7778, 0.0, 0.8889, 0.0, 0.7778, 0.0, 0.7778, 0.0, 0.8889, 0.0, 1.0, 0.0, 0.8889, 0.0, 0.8889, 0.0, 1.0, 0.0, 0.3895, 0.0, 0.3789, 0.0, 0.3789, 0.0, 0.3895, 0.0, 0.3789, 0.0, 0.3684, 0.0, 0.3684, 0.0, 0.3789, 0.0, 0.3684, 0.0, 0.3579, 0.0, 0.3579, 0.0, 0.3684, 0.0, 0.4, 0.0, 0.3895, 0.0, 0.3895, 0.0, 0.4, 0.0, 0.3579, 0.0, 0.3474, 0.0, 0.3474, 0.0, 0.3579, 0.0, 0.4105, 0.0, 0.4, 0.0, 0.4, 0.0, 0.4105, 0.0, 0.3474, 0.0, 0.3368, 0.0, 0.3368, 0.0, 0.3474, 0.0, 0.4211, 0.0, 0.4105, 0.0, 0.4105, 0.0, 0.4211, 0.0, 0.3368, 0.0, 0.3263, 0.0, 0.3263, 0.0, 0.3368, 0.0, 0.4316, 0.0, 0.4211, 0.0, 0.4211, 0.0, 0.4316, 0.0, 0.3263, 0.0, 0.3158, 0.0, 0.3158, 0.0, 0.3263, 0.0, 0.4421, 0.0, 0.4316, 0.0, 0.4316, 0.0, 0.4421, 0.0, 0.6316, 0.0, 0.6211, 0.0, 0.6211, 0.0, 0.6316, 0.0, 0.6421, 0.0, 0.6316, 0.0, 0.6316, 0.0, 0.6421, 0.0, 0.6526, 0.0, 0.6421, 0.0, 0.6421, 0.0, 0.6526, 0.0, 0.6211, 0.0, 0.6105, 0.0, 0.6105, 0.0, 0.6211, 0.0, 0.6632, 0.0, 0.6526, 0.0, 0.6526, 0.0, 0.6632, 0.0, 0.6105, 0.0, 0.6, 0.0, 0.6, 0.0, 0.6105, 0.0, 0.3158, 0.0, 0.3053, 0.0, 0.3053, 0.0, 0.3158, 0.0, 0.4526, 0.0, 0.4421, 0.0, 0.4421, 0.0, 0.4526, 0.0, 0.6737, 0.0, 0.6632, 0.0, 0.6632, 0.0, 0.6737, 0.0, 0.6, 0.0, 0.5895, 0.0, 0.5895, 0.0, 0.6, 0.0, 0.6842, 0.0, 0.6737, 0.0, 0.6737, 0.0, 0.6842, 0.0, 0.5895, 0.0, 0.5789, 0.0, 0.5789, 0.0, 0.5895, 0.0, 0.3053, 0.0, 0.2947, 0.0, 0.2947, 0.0, 0.3053, 0.0, 0.4632, 0.0, 0.4526, 0.0, 0.4526, 0.0, 0.4632, 0.0, 0.6947, 0.0, 0.6842, 0.0, 0.6842, 0.0, 0.6947, 0.0, 0.5789, 0.0, 0.5684, 0.0, 0.5684, 0.0, 0.5789, 0.0, 0.7053, 0.0, 0.6947, 0.0, 0.6947, 0.0, 0.7053, 0.0, 0.5684, 0.0, 0.5579, 0.0, 0.5579, 0.0, 0.5684, 0.0, 0.2947, 0.0, 0.2842, 0.0, 0.2842, 0.0, 0.2947, 0.0, 0.4737, 0.0, 0.4632, 0.0, 0.4632, 0.0, 0.4737, 0.0, 0.7158, 0.0, 0.7053, 0.0, 0.7053, 0.0, 0.7158, 0.0, 0.5579, 0.0, 0.5474, 0.0, 0.5474, 0.0, 0.5579, 0.0, 0.2842, 0.0, 0.2737, 0.0, 0.2737, 0.0, 0.2842, 0.0, 0.4842, 0.0, 0.4737, 0.0, 0.4737, 0.0, 0.4842, 0.0, 0.7263, 0.0, 0.7158, 0.0, 0.7158, 0.0, 0.7263, 0.0, 0.5474, 0.0, 0.5368, 0.0, 0.5368, 0.0, 0.5474, 0.0, 0.7368, 0.0, 0.7263, 0.0, 0.7263, 0.0, 0.7368, 0.0, 0.5368, 0.0, 0.5263, 0.0, 0.5263, 0.0, 0.5368, 0.0, 0.2737, 0.0, 0.2632, 0.0, 0.2632, 0.0, 0.2737, 0.0, 0.4947, 0.0, 0.4842, 0.0, 0.4842, 0.0, 0.4947, 0.0, 0.7474, 0.0, 0.7368, 0.0, 0.7368, 0.0, 0.7474, 0.0, 0.5263, 0.0, 0.5158, 0.0, 0.5158, 0.0, 0.5263, 0.0, 0.2632, 0.0, 0.2526, 0.0, 0.2526, 0.0, 0.2632, 0.0, 0.0, 0.0, 0.4947, 0.0, 0.4947, 0.0, 0.0, 0.0, 0.7579, 0.0, 0.7474, 0.0, 0.7474, 0.0, 0.7579, 0.0, 0.5158, 0.0, 0.5053, 0.0, 0.5053, 0.0, 0.5158, 0.0, 0.01053, 0.0, 0.0, 0.0, 0.0, 0.0, 0.01053, 0.0, 0.5053, 0.0, 1.0, 0.0, 1.0, 0.0, 0.5053, 0.0, 0.7684, 0.0, 0.7579, 0.0, 0.7579, 0.0, 0.7684, 0.0, 0.2526, 0.0, 0.2421, 0.0, 0.2421, 0.0, 0.2526, 0.0, 1.0, 0.0, 0.9895, 0.0, 0.9895, 0.0, 1.0, 0.0, 0.7789, 0.0, 0.7684, 0.0, 0.7684, 0.0, 0.7789, 0.0, 0.2421, 0.0, 0.2316, 0.0, 0.2316, 0.0, 0.2421, 0.0, 0.02105, 0.0, 0.01053, 0.0, 0.01053, 0.0, 0.02105, 0.0, 0.9895, 0.0, 0.9789, 0.0, 0.9789, 0.0, 0.9895, 0.0, 0.7895, 0.0, 0.7789, 0.0, 0.7789, 0.0, 0.7895, 0.0, 0.2316, 0.0, 0.2211, 0.0, 0.2211, 0.0, 0.2316, 0.0, 0.03158, 0.0, 0.02105, 0.0, 0.02105, 0.0, 0.03158, 0.0, 0.8, 0.0, 0.7895, 0.0, 0.7895, 0.0, 0.8, 0.0, 0.9789, 0.0, 0.9684, 0.0, 0.9684, 0.0, 0.9789, 0.0, 0.2211, 0.0, 0.2105, 0.0, 0.2105, 0.0, 0.2211, 0.0, 0.04211, 0.0, 0.03158, 0.0, 0.03158, 0.0, 0.04211, 0.0, 0.8105, 0.0, 0.8, 0.0, 0.8, 0.0, 0.8105, 0.0, 0.9684, 0.0, 0.9579, 0.0, 0.9579, 0.0, 0.9684, 0.0, 0.8211, 0.0, 0.8105, 0.0, 0.8105, 0.0, 0.8211, 0.0, 0.9579, 0.0, 0.9474, 0.0, 0.9474, 0.0, 0.9579, 0.0, 0.2105, 0.0, 0.2, 0.0, 0.2, 0.0, 0.2105, 0.0, 0.05263, 0.0, 0.04211, 0.0, 0.04211, 0.0, 0.05263, 0.0, 0.8316, 0.0, 0.8211, 0.0, 0.8211, 0.0, 0.8316, 0.0, 0.9474, 0.0, 0.9368, 0.0, 0.9368, 0.0, 0.9474, 0.0, 0.8421, 0.0, 0.8316, 0.0, 0.8316, 0.0, 0.8421, 0.0, 0.9368, 0.0, 0.9263, 0.0, 0.9263, 0.0, 0.9368, 0.0, 0.2, 0.0, 0.1895, 0.0, 0.1895, 0.0, 0.2, 0.0, 0.06316, 0.0, 0.05263, 0.0, 0.05263, 0.0, 0.06316, 0.0, 0.8526, 0.0, 0.8421, 0.0, 0.8421, 0.0, 0.8526, 0.0, 0.9263, 0.0, 0.9158, 0.0, 0.9158, 0.0, 0.9263, 0.0, 0.8632, 0.0, 0.8526, 0.0, 0.8526, 0.0, 0.8632, 0.0, 0.9158, 0.0, 0.9053, 0.0, 0.9053, 0.0, 0.9158, 0.0, 0.1895, 0.0, 0.1789, 0.0, 0.1789, 0.0, 0.1895, 0.0, 0.07368, 0.0, 0.06316, 0.0, 0.06316, 0.0, 0.07368, 0.0, 0.8737, 0.0, 0.8632, 0.0, 0.8632, 0.0, 0.8737, 0.0, 0.9053, 0.0, 0.8947, 0.0, 0.8947, 0.0, 0.9053, 0.0, 0.8842, 0.0, 0.8737, 0.0, 0.8737, 0.0, 0.8842, 0.0, 0.8947, 0.0, 0.8842, 0.0, 0.8842, 0.0, 0.8947, 0.0, 0.1789, 0.0, 0.1684, 0.0, 0.1684, 0.0, 0.1789, 0.0, 0.08421, 0.0, 0.07368, 0.0, 0.07368, 0.0, 0.08421, 0.0, 0.1684, 0.0, 0.1579, 0.0, 0.1579, 0.0, 0.1684, 0.0, 0.09474, 0.0, 0.08421, 0.0, 0.08421, 0.0, 0.09474, 0.0, 0.1579, 0.0, 0.1474, 0.0, 0.1474, 0.0, 0.1579, 0.0, 0.1053, 0.0, 0.09474, 0.0, 0.09474, 0.0, 0.1053, 0.0, 0.1474, 0.0, 0.1368, 0.0, 0.1368, 0.0, 0.1474, 0.0, 0.1158, 0.0, 0.1053, 0.0, 0.1053, 0.0, 0.1158, 0.0, 0.1263, 0.0, 0.1158, 0.0, 0.1158, 0.0, 0.1263, 0.0, 0.1368, 0.0, 0.1263, 0.0, 0.1263, 0.0, 0.1368, 0.0, 0.01075, 0.0, 0.0, 0.0, 0.0, 0.0, 0.01075, 0.0, 0.0, 0.0, 0.6989, 0.0, 0.6989, 0.0, 0.0, 0.0, 0.6989, 0.0, 0.6882, 0.0, 0.6882, 0.0, 0.6989, 0.0, 0.6882, 0.0, 0.6774, 0.0, 0.6774, 0.0, 0.6882, 0.0, 0.6774, 0.0, 0.6667, 0.0, 0.6667, 0.0, 0.6774, 0.0, 0.6667, 0.0, 0.6559, 0.0, 0.6559, 0.0, 0.6667, 0.0, 0.6559, 0.0, 0.6452, 0.0, 0.6452, 0.0, 0.6559, 0.0, 0.6452, 0.0, 0.6344, 0.0, 0.6344, 0.0, 0.6452, 0.0, 0.7312, 0.0, 0.7204, 0.0, 0.7204, 0.0, 0.7312, 0.0, 0.6344, 0.0, 0.6237, 0.0, 0.6237, 0.0, 0.6344, 0.0, 0.7204, 0.0, 1.0, 0.0, 1.0, 0.0, 0.7204, 0.0, 0.7527, 0.0, 0.7312, 0.0, 0.7312, 0.0, 0.7527, 0.0, 0.7634, 0.0, 0.7527, 0.0, 0.7527, 0.0, 0.7634, 0.0, 0.6237, 0.0, 0.6129, 0.0, 0.6129, 0.0, 0.6237, 0.0, 0.7742, 0.0, 0.7634, 0.0, 0.7634, 0.0, 0.7742, 0.0, 0.7849, 0.0, 0.7742, 0.0, 0.7742, 0.0, 0.7849, 0.0, 0.7957, 0.0, 0.7849, 0.0, 0.7849, 0.0, 0.7957, 0.0, 0.6129, 0.0, 0.6022, 0.0, 0.6022, 0.0, 0.6129, 0.0, 0.8065, 0.0, 0.7957, 0.0, 0.7957, 0.0, 0.8065, 0.0, 0.8172, 0.0, 0.8065, 0.0, 0.8065, 0.0, 0.8172, 0.0, 0.828, 0.0, 0.8172, 0.0, 0.8172, 0.0, 0.828, 0.0, 0.6022, 0.0, 0.5914, 0.0, 0.5914, 0.0, 0.6022, 0.0, 0.8387, 0.0, 0.828, 0.0, 0.828, 0.0, 0.8387, 0.0, 0.8495, 0.0, 0.8387, 0.0, 0.8387, 0.0, 0.8495, 0.0, 0.5914, 0.0, 0.5806, 0.0, 0.5806, 0.0, 0.5914, 0.0, 0.8602, 0.0, 0.8495, 0.0, 0.8495, 0.0, 0.8602, 0.0, 0.871, 0.0, 0.8602, 0.0, 0.8602, 0.0, 0.871, 0.0, 0.5806, 0.0, 0.5699, 0.0, 0.5699, 0.0, 0.5806, 0.0, 0.8817, 0.0, 0.871, 0.0, 0.871, 0.0, 0.8817, 0.0, 0.5699, 0.0, 0.5591, 0.0, 0.5591, 0.0, 0.5699, 0.0, 0.8925, 0.0, 0.8817, 0.0, 0.8817, 0.0, 0.8925, 0.0, 0.9032, 0.0, 0.8925, 0.0, 0.8925, 0.0, 0.9032, 0.0, 0.5591, 0.0, 0.5484, 0.0, 0.5484, 0.0, 0.5591, 0.0, 0.914, 0.0, 0.9032, 0.0, 0.9032, 0.0, 0.914, 0.0, 0.5484, 0.0, 0.5376, 0.0, 0.5376, 0.0, 0.5484, 0.0, 0.9247, 0.0, 0.914, 0.0, 0.914, 0.0, 0.9247, 0.0, 0.5376, 0.0, 0.5269, 0.0, 0.5269, 0.0, 0.5376, 0.0, 0.9355, 0.0, 0.9247, 0.0, 0.9247, 0.0, 0.9355, 0.0, 0.9462, 0.0, 0.9355, 0.0, 0.9355, 0.0, 0.9462, 0.0, 0.5269, 0.0, 0.5161, 0.0, 0.5161, 0.0, 0.5269, 0.0, 0.957, 0.0, 0.9462, 0.0, 0.9462, 0.0, 0.957, 0.0, 0.9677, 0.0, 0.957, 0.0, 0.957, 0.0, 0.9677, 0.0, 0.5161, 0.0, 0.5054, 0.0, 0.5054, 0.0, 0.5161, 0.0, 0.9785, 0.0, 0.9677, 0.0, 0.9677, 0.0, 0.9785, 0.0, 1.0, 0.0, 0.9785, 0.0, 0.9785, 0.0, 1.0, 0.0, 0.5054, 0.0, 0.4946, 0.0, 0.4946, 0.0, 0.5054, 0.0, 0.4946, 0.0, 0.4839, 0.0, 0.4839, 0.0, 0.4946, 0.0, 0.4839, 0.0, 0.4731, 0.0, 0.4731, 0.0, 0.4839, 0.0, 0.4731, 0.0, 0.4624, 0.0, 0.4624, 0.0, 0.4731, 0.0, 0.4624, 0.0, 0.4516, 0.0, 0.4516, 0.0, 0.4624, 0.0, 0.4516, 0.0, 0.4301, 0.0, 0.4301, 0.0, 0.4516, 0.0, 0.05376, 0.0, 0.03226, 0.0, 0.03226, 0.0, 0.05376, 0.0, 0.02151, 0.0, 0.01075, 0.0, 0.01075, 0.0, 0.02151, 0.0, 0.03226, 0.0, 0.02151, 0.0, 0.02151, 0.0, 0.03226, 0.0, 0.06452, 0.0, 0.05376, 0.0, 0.05376, 0.0, 0.06452, 0.0, 0.07527, 0.0, 0.06452, 0.0, 0.06452, 0.0, 0.07527, 0.0, 0.08602, 0.0, 0.07527, 0.0, 0.07527, 0.0, 0.08602, 0.0, 0.4301, 0.0, 0.4086, 0.0, 0.4086, 0.0, 0.4301, 0.0, 0.09677, 0.0, 0.08602, 0.0, 0.08602, 0.0, 0.09677, 0.0, 0.1075, 0.0, 0.09677, 0.0, 0.09677, 0.0, 0.1075, 0.0, 0.1183, 0.0, 0.1075, 0.0, 0.1075, 0.0, 0.1183, 0.0, 0.4086, 0.0, 0.3871, 0.0, 0.3871, 0.0, 0.4086, 0.0, 0.1398, 0.0, 0.1183, 0.0, 0.1183, 0.0, 0.1398, 0.0, 0.1828, 0.0, 0.1398, 0.0, 0.1398, 0.0, 0.1828, 0.0, 0.1935, 0.0, 0.1828, 0.0, 0.1828, 0.0, 0.1935, 0.0, 0.3871, 0.0, 0.1935, 0.0, 0.1935, 0.0, 0.3871, 0.0, 0.2222, 0.0, 0.1111, 0.0, 0.1111, 0.0, 0.2222, 0.0, 0.1111, 0.0, 0.0, 0.0, 0.0, 0.0, 0.1111, 0.0, 1.0, 0.0, 0.8889, 0.0, 0.8889, 0.0, 1.0, 0.0, 0.0, 0.0, 1.0, 0.0, 1.0, 0.0, 0.0, 0.0, 0.8889, 0.0, 0.7778, 0.0, 0.7778, 0.0, 0.8889, 0.0, 0.7778, 0.0, 0.6667, 0.0, 0.6667, 0.0, 0.7778, 0.0, 0.5556, 0.0, 0.4444, 0.0, 0.4444, 0.0, 0.5556, 0.0, 0.6667, 0.0, 0.5556, 0.0, 0.5556, 0.0, 0.6667, 0.0, 0.3333, 0.0, 0.2222, 0.0, 0.2222, 0.0, 0.3333, 0.0, 0.4444, 0.0, 0.3333, 0.0, 0.3333, 0.0, 0.4444, 0.0])
me_text_002.auto_texspace = False
me_text_002.update()

# ---- objects
ob_cube = bpy.data.objects.new('Cube', me_cube)
ob_text = bpy.data.objects.new('Text', me_text_002)

# ---- transforms, parenting, visibility, modifiers, constraints
ob_cube.location = (0.0, 0.0, 2.0)
ob_cube.scale = (15.0, 30.0, 2.0)
ob_cube.lock_rotations_4d = False
ob_cube.empty_display_type = 'ARROWS'
ob_cube.lineart.crease_threshold = 0.0
ob_text.location = (4.0, -25.0, 7.0)
ob_text.rotation_euler = (0.0, 0.0, 1.571)
ob_text.scale = (6.901, 11.43, 1.0)

# ---- collection membership
col_collection.objects.link(ob_cube)
col_collection.objects.link(ob_text)

# ---- scene / render settings (as saved in the file)
scene.frame_start = 1; scene.frame_end = 250; scene.frame_set(80)
scene.render.engine = 'BLENDER_EEVEE_NEXT'
scene.unit_settings.scale_length = 0.001
bpy.context.view_layer.update()

# ---- added for rendering (the .blend has no active camera and no usable light): camera, sun
cam_auto = bpy.data.cameras.new('AutoCamera')
cam_auto.lens = 50.0
cam_auto.sensor_width = 36.0
cam_auto.clip_end = 1132.1
ob_auto_camera = bpy.data.objects.new('AutoCamera', cam_auto)
scene.collection.objects.link(ob_auto_camera)
ob_auto_camera.location = (64.5075, -77.409, 61.106)
ob_auto_camera.rotation_euler = (1.09748, -7.21219e-08, 0.694738)
scene.camera = ob_auto_camera
light_auto_sun = bpy.data.lights.new('AutoSun', 'SUN')
light_auto_sun.energy = 3.0
light_auto_sun.angle = 0.0523599
ob_auto_sun = bpy.data.objects.new('AutoSun', light_auto_sun)
scene.collection.objects.link(ob_auto_sun)
ob_auto_sun.rotation_euler = (0.872665, 0.174533, 0.523599)
bpy.context.view_layer.update()
